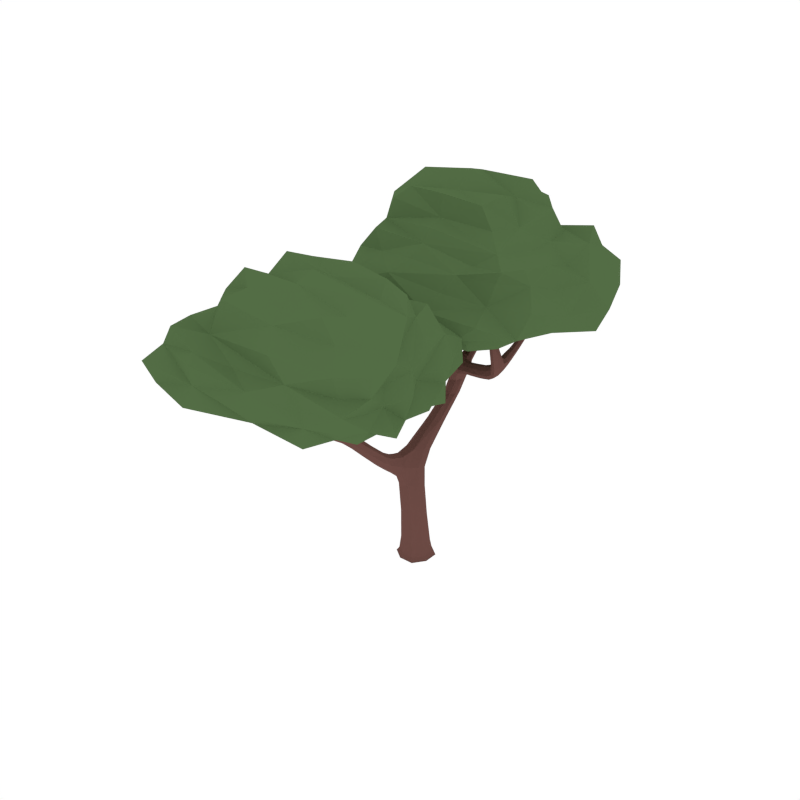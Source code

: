 # Source: CommonTree_1.blend  (saved by Blender 2.79.0; exported with 4.5.12 LTS)
import bpy
from mathutils import Matrix  # noqa: F401  (used for matrix-valued properties, if any)

bpy.ops.wm.read_factory_settings(use_empty=True)
scene = bpy.context.scene
scene.name = 'Scene'

# ---- collections
col_collection_1 = bpy.data.collections.new('Collection 1'); scene.collection.children.link(col_collection_1)

# ---- materials (node trees are filled in below, after node groups)
mat_wood = bpy.data.materials.new('Wood')
mat_wood.alpha_threshold = 0.0
mat_wood.diffuse_color = (0.1529, 0.07036, 0.05951, 1.0)
mat_wood.roughness = 0.5
mat_green = bpy.data.materials.new('Green')
mat_green.alpha_threshold = 0.0
mat_green.diffuse_color = (0.08744, 0.1523, 0.05986, 1.0)
mat_green.roughness = 0.5
mat_darkgreen = bpy.data.materials.new('DarkGreen')
mat_darkgreen.alpha_threshold = 0.0
mat_darkgreen.diffuse_color = (0.05316, 0.09084, 0.03697, 1.0)
mat_darkgreen.roughness = 0.5

# ---- material node trees

# ---- world
world_world = bpy.data.worlds.new('World'); scene.world = world_world
world_world.color = (1.0, 1.0, 1.0)
world_world.use_sun_shadow = False
world_world.sun_shadow_jitter_overblur = 0.0
world_world.cycles.sampling_method = 'NONE'
world_world.cycles.sample_map_resolution = 256

# ---- meshes
me_cube_049 = bpy.data.meshes.new('Cube.049')
me_cube_049.from_pydata([(0.02139, 0.04812, 0.2856), (-0.08131, -0.006189, 0.2881), (-0.0311, -0.111, 0.2938), (0.07159, -0.05671, 0.2913), (-0.002953, -0.008502, -0.03538), (-0.03505, 0.1488, 0.899), (0.09949, -0.04213, -0.01599), (-0.03658, -0.111, -0.01602), (-0.1054, 0.02512, -0.01584), (0.03066, 0.09394, -0.01581), (0.03646, 0.1116, -0.04246), (-0.1231, 0.03091, -0.04246), (-0.04237, -0.1286, -0.04246), (0.1171, -0.04792, -0.04246), (0.03474, 0.4095, 1.111), (0.002698, 0.2656, 0.8751), (0.02715, 0.192, 0.8902), (-0.0595, 0.2224, 0.8839), (0.007828, 0.802, 1.543), (-0.0651, 0.4485, 1.101), (-0.03123, 0.374, 1.099), (0.2692, 0.2675, 1.261), (-0.07792, 0.4605, 1.196), (-0.04267, 0.3574, 1.177), (-0.4068, 0.5353, 1.571), (-0.04204, 0.4068, 1.245), (-0.0281, 0.4574, 1.273), (-0.4957, 0.5625, 1.702), (-0.4228, 0.5218, 1.54), (-0.406, 0.5698, 1.562), (-0.4726, 0.6699, 2.078), (-0.5278, 0.5526, 1.684), (-0.5029, 0.5968, 1.681), (-0.535, 0.5868, 1.663), (-0.4679, 0.6727, 2.178), (-0.4981, 0.6667, 2.073), (-0.467, 0.6435, 2.087), (-0.4925, 0.6403, 2.082), (-0.422, 0.5563, 1.531), (-0.2026, 0.4996, 1.336), (-0.1964, 0.5152, 1.389), (-0.2077, 0.464, 1.349), (-0.2014, 0.4796, 1.403), (-0.5271, 0.5957, 1.857), (-0.4975, 0.6028, 1.872), (-0.5332, 0.6265, 1.839), (-0.5036, 0.6337, 1.854), (0.02929, 0.9512, 1.883), (0.06212, 0.7855, 1.546), (0.04143, 0.8076, 1.517), (0.0004664, 0.7021, 1.671), (0.04478, 0.9581, 1.91), (0.04402, 0.9344, 1.898), (0.05228, 0.9603, 1.872), (0.06702, 0.9435, 1.887), (0.003721, 0.648, 1.401), (0.01604, 0.677, 1.349), (0.03995, 0.6533, 1.376), (-0.02019, 0.6718, 1.374), (0.06911, 0.8693, 1.72), (0.05098, 0.8891, 1.697), (0.04014, 0.8623, 1.739), (0.022, 0.8821, 1.717), (-0.05454, 0.5334, 1.223), (0.03995, 0.4964, 1.228), (-0.000568, 0.5337, 1.199), (-0.01401, 0.4962, 1.252), (-0.2889, 0.03532, 1.553), (-0.1867, 0.1345, 1.398), (-0.241, 0.1713, 1.39), (-0.3516, -0.02618, 1.842), (-0.4028, -0.0445, 1.936), (-0.3943, -0.002775, 1.838), (-0.3822, -0.03312, 1.829), (-0.3637, 0.004165, 1.851), (-0.07216, 0.2669, 1.248), (-0.09392, 0.3094, 1.262), (-0.1182, 0.2693, 1.225), (-0.14, 0.3118, 1.239), (-0.209, 0.1549, 1.634), (-0.199, 0.1779, 1.402), (-0.3043, 0.04795, 1.664), (-0.3277, 0.005856, 1.665), (-0.3373, 0.03859, 1.663), (-0.1908, 0.2424, 1.792), (-0.2287, 0.1279, 1.386), (-0.2529, 0.04551, 1.553), (-0.2979, 0.07156, 1.547), (-0.08684, 0.3955, 1.197), (0.01143, 0.3476, 1.206), (-0.03273, 0.3857, 1.226), (-0.06976, -0.009508, 0.645), (0.0472, -0.05071, 0.6514), (0.01226, 0.04043, 0.631), (0.02341, -0.4864, 0.9296), (-0.01344, 0.4203, 1.276), (0.3815, 0.245, 1.369), (0.2879, 0.3476, 1.293), (0.2903, 0.3087, 1.247), (0.2668, 0.3064, 1.308), (0.4758, 0.07611, 1.744), (0.4279, 0.2443, 1.317), (0.4393, 0.4129, 1.412), (0.4001, 0.206, 1.325), (0.1046, 0.3775, 1.253), (0.1188, 0.3789, 1.199), (0.1232, 0.4208, 1.239), (0.1002, 0.3356, 1.213), (0.4592, 0.05539, 1.815), (0.4545, 0.1019, 1.762), (0.4559, 0.05665, 1.742), (0.4347, 0.08247, 1.759), (0.4149, 0.1661, 1.547), (0.4409, 0.1314, 1.519), (0.4413, 0.1942, 1.547), (0.4673, 0.1595, 1.518), (0.474, 0.4871, 1.527), (0.4074, 0.4213, 1.41), (0.4027, 0.3938, 1.444), (0.4346, 0.3854, 1.447), (0.4918, 0.5134, 1.631), (0.4702, 0.4612, 1.556), (0.4426, 0.4691, 1.554), (0.4464, 0.495, 1.526), (0.4324, 0.3036, 1.411), (0.3897, 0.3125, 1.405), (0.3942, 0.3435, 1.356), (0.4368, 0.3346, 1.362), (-0.2947, 0.01521, 1.667), (-0.2178, 0.1836, 1.613), (-0.2377, 0.1478, 1.652), (-0.2465, 0.1765, 1.632), (-0.1835, 0.2495, 1.929), (-0.1853, 0.2216, 1.801), (-0.2093, 0.2346, 1.802), (-0.2039, 0.2138, 1.812), (-0.2763, 0.1167, 1.566), (-0.2661, 0.08264, 1.598), (-0.2402, 0.1239, 1.539), (-0.2299, 0.08981, 1.571), (-0.02906, 0.6295, 1.828), (-0.008502, 0.6682, 1.645), (0.01287, 0.6801, 1.659), (-0.02091, 0.6902, 1.657), (-0.03387, 0.6378, 1.98), (-0.01122, 0.6417, 1.834), (-0.0375, 0.6498, 1.833), (-0.01965, 0.662, 1.839), (-0.004859, 0.7549, 1.599), (0.04019, 0.7415, 1.601), (0.01319, 0.7291, 1.575), (0.02214, 0.7674, 1.625), (-0.213, -0.5547, 1.471), (-0.1725, -0.9351, 1.225), (0.01746, -0.6832, 1.195), (0.03525, -0.7496, 1.157), (0.1345, -0.6003, 1.511), (0.008893, -0.7377, 1.228), (-0.02352, -0.7158, 1.255), (0.1586, -0.5884, 1.579), (0.1537, -0.5984, 1.491), (0.1225, -0.5776, 1.507), (0.1101, -0.5965, 1.736), (0.1845, -0.5809, 1.572), (0.1534, -0.561, 1.568), (0.1793, -0.5536, 1.561), (0.08832, -0.6229, 1.801), (0.1277, -0.5891, 1.738), (0.115, -0.6165, 1.74), (0.1326, -0.6091, 1.742), (0.1416, -0.5757, 1.487), (0.05916, -0.6402, 1.337), (0.04082, -0.6411, 1.38), (0.07276, -0.6629, 1.348), (0.05442, -0.6639, 1.391), (0.1749, -0.5802, 1.644), (0.1519, -0.5882, 1.65), (0.1697, -0.556, 1.635), (0.1468, -0.564, 1.641), (-0.3284, -0.5223, 1.715), (-0.2407, -0.5839, 1.461), (-0.2322, -0.5585, 1.446), (-0.1894, -0.6352, 1.555), (-0.3442, -0.5274, 1.731), (-0.3334, -0.5402, 1.721), (-0.3443, -0.5225, 1.703), (-0.3493, -0.5404, 1.709), (-0.1328, -0.6275, 1.357), (-0.1423, -0.6063, 1.318), (-0.1527, -0.6329, 1.331), (-0.1224, -0.601, 1.344), (-0.3001, -0.5612, 1.587), (-0.2931, -0.5391, 1.576), (-0.2824, -0.5589, 1.606), (-0.2754, -0.5368, 1.595), (-0.02614, -0.6535, 1.225), (-0.07068, -0.7073, 1.207), (-0.0538, -0.6679, 1.193), (-0.04302, -0.6929, 1.239), (0.2508, -0.937, 1.484), (0.1734, -0.8838, 1.357), (0.1942, -0.8414, 1.364), (0.272, -1.0, 1.694), (0.2973, -1.009, 1.769), (0.2903, -0.9702, 1.702), (0.2952, -0.9919, 1.691), (0.2671, -0.9783, 1.705), (0.07779, -0.8141, 1.225), (0.07279, -0.7834, 1.247), (0.1089, -0.7931, 1.213), (0.1039, -0.7625, 1.234), (0.1464, -0.9018, 1.533), (0.1643, -0.8535, 1.366), (0.2402, -0.9414, 1.566), (0.27, -0.96, 1.568), (0.2642, -0.9358, 1.57), (0.08092, -0.8781, 1.646), (0.2033, -0.8717, 1.354), (0.2249, -0.9427, 1.477), (0.2438, -0.9103, 1.484), (0.04635, -0.7188, 1.19), (0.003385, -0.7812, 1.175), (0.01449, -0.7504, 1.207), (-0.01911, -0.7438, 1.251), (-0.2369, -0.9892, 1.316), (-0.2053, -0.8918, 1.256), (-0.1987, -0.9136, 1.214), (-0.1792, -0.9133, 1.266), (-0.2399, -1.138, 1.587), (-0.2689, -1.002, 1.277), (-0.3235, -0.8947, 1.354), (-0.2389, -1.02, 1.282), (-0.08256, -0.8094, 1.219), (-0.09143, -0.8008, 1.165), (-0.1067, -0.7864, 1.206), (-0.06733, -0.8238, 1.178), (-0.2207, -1.148, 1.638), (-0.2327, -1.114, 1.6), (-0.221, -1.145, 1.584), (-0.2138, -1.121, 1.598), (-0.2311, -1.055, 1.445), (-0.2391, -1.086, 1.423), (-0.257, -1.044, 1.446), (-0.2651, -1.075, 1.424), (-0.3651, -0.8575, 1.441), (-0.3046, -0.8796, 1.352), (-0.2925, -0.8974, 1.376), (-0.3113, -0.9124, 1.378), (-0.3818, -0.8472, 1.517), (-0.3542, -0.8743, 1.461), (-0.3381, -0.8609, 1.459), (-0.349, -0.8441, 1.439), (-0.2869, -0.9658, 1.35), (-0.2611, -0.9472, 1.345), (-0.2745, -0.9267, 1.31), (-0.3003, -0.9453, 1.315), (0.246, -0.9657, 1.563), (0.1441, -0.8775, 1.522), (0.1641, -0.8994, 1.551), (0.1618, -0.8752, 1.54), (0.05485, -0.8977, 1.741), (0.08392, -0.8945, 1.65), (0.09376, -0.8783, 1.656), (0.09676, -0.8948, 1.661), (0.2113, -0.8922, 1.496), (0.2131, -0.9221, 1.514), (0.1901, -0.8957, 1.471), (0.192, -0.9256, 1.488), (-0.1663, -0.6956, 1.666), (-0.1678, -0.6493, 1.536), (-0.1872, -0.6513, 1.542), (-0.1699, -0.6332, 1.549), (-0.1875, -0.7129, 1.774), (-0.1826, -0.695, 1.667), (-0.1693, -0.6808, 1.672), (-0.1856, -0.6802, 1.674), (-0.1956, -0.5889, 1.509), (-0.2187, -0.6129, 1.501), (-0.1939, -0.6075, 1.487), (-0.2204, -0.5943, 1.523), (-0.03571, -0.6976, 1.102), (0.01735, -0.6797, 1.102), (-0.03472, -0.6519, 1.135), (0.01833, -0.634, 1.135), (-0.07709, -0.1408, 0.6983), (-0.0314, -0.1362, 0.7781), (-0.02855, -0.1819, 0.6221), (0.01714, -0.1773, 0.7019), (-0.0312, -0.5, 0.9102), (0.008722, -0.4549, 0.9729), (-0.04589, -0.4685, 0.9535), (0.0008752, 0.484, 1.114), (0.02191, -0.2897, 0.7662), (-0.02829, -0.2949, 0.7193), (-0.01231, -0.2569, 0.8198), (-0.06251, -0.2621, 0.7728), (0.02688, 0.0824, -0.03715), (0.0726, 0.009329, 0.2874), (0.01709, 0.03129, 0.5058), (-0.06347, 0.1111, -0.04246), (-0.09386, 0.02133, -0.03715), (-0.07437, -0.02005, 0.5124), (-0.1226, -0.06901, -0.04246), (-0.03279, -0.09941, -0.03715), (-0.03035, -0.1368, 0.514), (0.05756, -0.1281, -0.04246), (0.08795, -0.03833, -0.03715), (0.05954, -0.06512, 0.5182), (0.09908, 0.04314, -0.0159), (-0.04295, 0.04713, 0.2858), (-0.08144, -0.07213, 0.2912), (0.03236, -0.1101, 0.2944), (0.08452, -0.04315, 0.07761), (-0.03259, -0.103, 0.07819), (-0.09139, 0.01466, 0.07698), (0.02572, 0.07449, 0.0764), (-0.05456, 0.09352, -0.01578), (-0.105, -0.06009, -0.01594), (0.04868, -0.1106, -0.01605), (0.1167, 0.05201, -0.04246), (0.03474, 0.1064, -0.03934), (-0.1178, 0.02919, -0.03935), (-0.04065, -0.1234, -0.03939), (0.1119, -0.04619, -0.03939), (1.521e-05, 0.4218, 1.018), (-0.05749, 0.3835, 1.014), (-0.03225, 0.3166, 1.018), (0.02526, 0.3548, 1.022), (-0.06275, 0.1754, 0.8937), (0.02689, -0.1181, 0.6729), (0.03054, 0.2402, 0.8805), (-0.03852, 0.03775, 0.6332), (-0.01626, 0.4662, 1.252), (-0.1093, 0.4678, 1.246), (-0.03226, 0.4013, 1.227), (0.04267, 0.4026, 1.249), (0.06956, 0.4547, 1.226), (-0.04004, 0.485, 1.108), (0.04397, 0.3536, 1.202), (-0.06519, 0.4023, 1.097), (-0.1018, 0.4273, 1.277), (-0.0892, 0.4785, 1.309), (-0.08702, 0.4422, 1.329), (-0.02396, 0.4041, 1.261), (-0.01373, 0.4424, 1.283), (-0.5436, 0.6056, 1.73), (-0.537, 0.5722, 1.751), (-0.5118, 0.6144, 1.748), (-0.5052, 0.581, 1.769), (-0.5087, 0.5491, 1.699), (-0.1974, 0.5019, 1.41), (-0.5407, 0.5671, 1.669), (-0.1982, 0.5157, 1.359), (-0.483, 0.6773, 2.151), (-0.4788, 0.658, 2.156), (-0.4643, 0.6787, 2.152), (-0.4601, 0.6594, 2.157), (-0.4641, 0.6578, 2.084), (-0.5189, 0.6378, 1.843), (-0.5385, 0.6094, 1.844), (-0.4777, 0.6351, 2.087), (-0.4146, 0.5197, 1.558), (-0.4925, 0.582, 1.695), (-0.4269, 0.536, 1.527), (-0.5195, 0.6005, 1.667), (-0.4978, 0.5703, 1.607), (-0.4699, 0.5816, 1.627), (-0.4922, 0.5361, 1.625), (-0.4644, 0.5474, 1.645), (-0.4029, 0.5562, 1.573), (-0.4133, 0.5714, 1.545), (-0.2057, 0.4623, 1.379), (-0.2068, 0.4784, 1.329), (-0.3196, 0.5358, 1.439), (-0.3139, 0.5511, 1.484), (-0.3259, 0.5008, 1.443), (-0.3201, 0.5162, 1.487), (-0.4942, 0.6201, 1.867), (-0.4862, 0.6746, 2.073), (-0.5023, 0.653, 2.076), (-0.5098, 0.5915, 1.869), (-0.5087, 0.6196, 1.976), (-0.4818, 0.6248, 1.987), (-0.5145, 0.6476, 1.963), (-0.4875, 0.6528, 1.973), (0.03376, 0.4556, 1.115), (-0.06586, 0.5005, 1.209), (0.01076, 0.3733, 1.105), (-0.08636, 0.4224, 1.191), (-0.03403, 0.371, 1.149), (-0.07451, 0.4599, 1.158), (0.06334, 0.4022, 1.167), (0.00183, 0.5041, 1.171), (0.03208, 0.8077, 1.643), (0.06616, 0.8171, 1.605), (0.01369, 0.8326, 1.602), (0.04617, 0.8388, 1.578), (0.01823, 0.8108, 1.523), (-0.04673, 0.514, 1.243), (0.05218, 0.7681, 1.573), (0.03422, 0.5144, 1.209), (0.0426, 0.9454, 1.912), (0.05922, 0.9528, 1.905), (0.03203, 0.9579, 1.902), (0.04864, 0.9654, 1.895), (0.03654, 0.9601, 1.874), (0.0248, 0.8702, 1.733), (0.05818, 0.8612, 1.735), (0.06596, 0.954, 1.876), (-0.00916, 0.6808, 1.355), (0.002656, 0.7828, 1.571), (0.02671, 0.6452, 1.395), (0.06141, 0.7976, 1.525), (0.01623, 0.7239, 1.514), (0.03273, 0.7642, 1.459), (0.05429, 0.7419, 1.487), (-0.001493, 0.7588, 1.485), (0.03098, 0.8908, 1.701), (0.03147, 0.9403, 1.894), (0.05864, 0.9349, 1.896), (0.06826, 0.8807, 1.704), (0.06978, 0.9192, 1.832), (0.05372, 0.9368, 1.815), (0.04466, 0.9113, 1.847), (0.0286, 0.9288, 1.829), (-0.01619, 0.6581, 1.394), (0.03816, 0.6659, 1.356), (-0.03872, 0.5435, 1.203), (0.02207, 0.4877, 1.247), (-0.04047, 0.5827, 1.268), (0.03116, 0.5585, 1.27), (0.001546, 0.5866, 1.244), (-0.01086, 0.5545, 1.294), (-0.2802, 0.06343, 1.605), (-0.314, 0.05259, 1.594), (-0.3054, 0.01777, 1.601), (-0.2705, 0.02839, 1.599), (-0.2406, 0.06831, 1.555), (-0.2227, 0.1854, 1.397), (-0.3886, -0.02309, 1.922), (-0.4115, -0.02814, 1.91), (-0.4021, -0.0509, 1.901), (-0.3792, -0.04585, 1.913), (-0.3639, -0.03726, 1.833), (-0.2684, 0.03123, 1.555), (-0.3821, 0.00825, 1.846), (-0.3025, 0.05102, 1.55), (-0.1227, 0.3202, 1.253), (-0.2457, 0.1479, 1.385), (-0.2043, 0.1203, 1.391), (-0.07121, 0.2886, 1.261), (-0.1323, 0.2026, 1.3), (-0.148, 0.2487, 1.311), (-0.1779, 0.1993, 1.281), (-0.1936, 0.2455, 1.292), (-0.2856, 0.09433, 1.551), (-0.35, -0.009241, 1.849), (-0.1827, 0.1579, 1.403), (-0.396, -0.01965, 1.83), (-0.3337, 0.0302, 1.754), (-0.3539, -0.008438, 1.742), (-0.365, 0.0225, 1.746), (-0.3226, -0.0007374, 1.75), (-0.2913, 0.03405, 1.666), (-0.3409, 0.02002, 1.663), (-0.3086, 0.002219, 1.667), (-0.3231, 0.05132, 1.663), (-0.267, 0.06864, 1.492), (-0.2291, 0.0773, 1.496), (-0.2774, 0.1072, 1.49), (-0.2341, 0.1264, 1.493), (-0.1403, 0.2922, 1.226), (-0.09008, 0.2565, 1.233), (-0.09837, 0.3639, 1.213), (-0.06735, 0.326, 1.197), (-0.05082, 0.3563, 1.239), (-0.01981, 0.3184, 1.222), (-0.07836, 0.3803, 1.179), (-0.004506, 0.3416, 1.186), (-0.07075, 0.3988, 1.216), (0.002807, 0.3655, 1.223), (-0.08233, -0.0771, 0.6666), (0.002089, 0.1514, 0.8983), (0.05126, 0.00784, 0.6374), (-0.03458, 0.2618, 0.8756), (-0.06547, 0.05984, 0.748), (0.03595, 0.02287, 0.7542), (0.007315, 0.1078, 0.7309), (-0.03599, -0.03397, 0.7996), (0.3441, 0.2698, 1.34), (0.364, 0.325, 1.326), (0.3524, 0.233, 1.291), (0.376, 0.2731, 1.278), (0.2786, 0.2707, 1.242), (0.1, 0.3549, 1.237), (0.275, 0.329, 1.312), (0.1279, 0.4198, 1.215), (0.3986, 0.2158, 1.427), (0.4343, 0.2556, 1.437), (0.4252, 0.1756, 1.391), (0.4553, 0.2103, 1.388), (0.385, 0.222, 1.35), (0.3847, 0.2751, 1.386), (0.4337, 0.2923, 1.338), (0.4174, 0.2092, 1.308), (0.1061, 0.3376, 1.196), (0.2644, 0.2843, 1.288), (0.1128, 0.4005, 1.256), (0.2961, 0.3461, 1.267), (0.1776, 0.3454, 1.277), (0.1961, 0.3456, 1.22), (0.1972, 0.3875, 1.262), (0.1765, 0.3036, 1.235), (0.4427, 0.06393, 1.804), (0.4575, 0.07816, 1.806), (0.4588, 0.04458, 1.792), (0.4737, 0.0588, 1.795), (0.4711, 0.09755, 1.754), (0.4595, 0.1318, 1.51), (0.4383, 0.09497, 1.764), (0.4224, 0.1467, 1.535), (0.4621, 0.1889, 1.534), (0.4702, 0.05625, 1.738), (0.4204, 0.1839, 1.553), (0.4413, 0.06837, 1.751), (0.4278, 0.1151, 1.676), (0.4501, 0.08709, 1.654), (0.4493, 0.1371, 1.676), (0.4716, 0.1091, 1.655), (0.4202, 0.459, 1.452), (0.4443, 0.4245, 1.483), (0.4161, 0.4327, 1.482), (0.4484, 0.4508, 1.453), (0.4213, 0.4261, 1.399), (0.4494, 0.3151, 1.392), (0.4003, 0.4075, 1.43), (0.4142, 0.3848, 1.451), (0.4743, 0.5172, 1.597), (0.4925, 0.4919, 1.62), (0.4714, 0.4977, 1.619), (0.4954, 0.5113, 1.598), (0.4584, 0.4997, 1.517), (0.4818, 0.47, 1.544), (0.4526, 0.4608, 1.56), (0.4404, 0.4819, 1.542), (0.4124, 0.3487, 1.343), (0.4482, 0.3949, 1.433), (0.3854, 0.3284, 1.382), (0.4058, 0.3021, 1.417), (0.4332, 0.3447, 1.428), (0.396, 0.3533, 1.425), (0.4011, 0.3826, 1.383), (0.4383, 0.3739, 1.387), (-0.2197, 0.1864, 1.71), (-0.1976, 0.1937, 1.696), (-0.2261, 0.2099, 1.696), (-0.204, 0.2172, 1.682), (-0.2058, 0.1704, 1.619), (-0.2458, 0.07833, 1.592), (-0.2348, 0.1878, 1.617), (-0.2798, 0.09726, 1.589), (-0.1915, 0.2337, 1.903), (-0.1786, 0.2398, 1.896), (-0.1954, 0.2486, 1.898), (-0.1825, 0.2547, 1.891), (-0.2018, 0.2442, 1.795), (-0.183, 0.2334, 1.794), (-0.1936, 0.213, 1.809), (-0.2109, 0.2218, 1.81), (-0.2256, 0.108, 1.548), (-0.2216, 0.1448, 1.648), (-0.2612, 0.1294, 1.545), (-0.2488, 0.1598, 1.647), (-0.265, 0.1427, 1.594), (-0.2544, 0.1095, 1.621), (-0.2304, 0.1497, 1.57), (-0.2198, 0.1165, 1.597), (-0.009952, 0.676, 1.725), (-0.0002938, 0.6552, 1.717), (-0.02874, 0.6639, 1.716), (-0.01908, 0.6432, 1.707), (-0.01304, 0.7016, 1.667), (0.03786, 0.7576, 1.619), (0.005572, 0.6685, 1.649), (-0.002634, 0.7389, 1.581), (-0.02788, 0.652, 1.946), (-0.02178, 0.6368, 1.944), (-0.0412, 0.6428, 1.943), (-0.0351, 0.6277, 1.94), (-0.01771, 0.6305, 1.83), (-0.03806, 0.6367, 1.829), (-0.0113, 0.655, 1.838), (-0.03036, 0.6608, 1.837), (0.004178, 0.7676, 1.618), (0.01173, 0.6941, 1.668), (0.03125, 0.7288, 1.582), (-0.02033, 0.6763, 1.648), (-0.01321, 0.7226, 1.628), (0.02685, 0.7107, 1.63), (0.002359, 0.6987, 1.611), (0.01127, 0.7345, 1.647), (-0.03027, -0.7108, 1.236), (0.0273, -0.6771, 1.244), (0.008489, -0.7412, 1.209), (-0.04455, -0.7699, 1.219), (-0.07518, -0.7431, 1.198), (-0.02395, -0.7872, 1.169), (0.0325, -0.7101, 1.268), (0.0004105, -0.6878, 1.296), (0.008853, -0.7142, 1.311), (-0.00394, -0.7478, 1.239), (-0.02838, -0.7313, 1.259), (0.176, -0.5492, 1.598), (0.1814, -0.5757, 1.609), (0.1507, -0.5573, 1.605), (0.1561, -0.5838, 1.616), (0.172, -0.5919, 1.578), (0.04285, -0.6524, 1.396), (0.1893, -0.5649, 1.565), (0.04677, -0.6353, 1.356), (0.1008, -0.6079, 1.786), (0.1045, -0.6222, 1.788), (0.08863, -0.6135, 1.783), (0.0924, -0.6278, 1.785), (0.1085, -0.608, 1.738), (0.1563, -0.5544, 1.636), (0.1786, -0.5657, 1.639), (0.1248, -0.6182, 1.742), (0.1468, -0.6055, 1.502), (0.1504, -0.5762, 1.575), (0.1527, -0.5861, 1.484), (0.1642, -0.5509, 1.562), (0.1708, -0.5641, 1.524), (0.1467, -0.5696, 1.533), (0.1775, -0.5903, 1.533), (0.1534, -0.5959, 1.543), (0.124, -0.5889, 1.513), (0.1287, -0.5714, 1.497), (0.06717, -0.6694, 1.372), (0.07037, -0.6509, 1.332), (0.1012, -0.5979, 1.432), (0.08555, -0.5973, 1.464), (0.1173, -0.6183, 1.434), (0.1016, -0.6176, 1.466), (0.1442, -0.5777, 1.646), (0.1174, -0.5882, 1.736), (0.1349, -0.5968, 1.74), (0.1641, -0.5907, 1.649), (0.1602, -0.5921, 1.686), (0.1402, -0.5997, 1.688), (0.1553, -0.5705, 1.68), (0.1353, -0.578, 1.682), (-0.004827, -0.6673, 1.21), (0.03607, -0.7005, 1.187), (0.02266, -0.7241, 1.136), (0.01826, -0.6662, 1.166), (-0.05146, -0.7487, 1.141), (-0.042, -0.6741, 1.169), (-0.2439, -0.5752, 1.536), (-0.2631, -0.5749, 1.504), (-0.2361, -0.547, 1.513), (-0.2551, -0.5502, 1.49), (-0.2198, -0.5496, 1.455), (-0.02803, -0.67, 1.239), (-0.232, -0.5959, 1.481), (-0.06953, -0.6916, 1.192), (-0.3385, -0.535, 1.732), (-0.3504, -0.5348, 1.724), (-0.3352, -0.522, 1.728), (-0.3472, -0.5217, 1.72), (-0.3349, -0.5177, 1.708), (-0.2749, -0.5478, 1.605), (-0.2925, -0.5651, 1.599), (-0.3511, -0.5318, 1.703), (-0.1293, -0.5964, 1.327), (-0.2066, -0.5694, 1.49), (-0.1448, -0.6362, 1.348), (-0.2419, -0.5729, 1.447), (-0.1851, -0.6021, 1.442), (-0.202, -0.5739, 1.402), (-0.2112, -0.5995, 1.417), (-0.1828, -0.5696, 1.427), (-0.282, -0.5319, 1.583), (-0.3272, -0.5315, 1.721), (-0.3423, -0.5445, 1.717), (-0.3015, -0.5513, 1.577), (-0.3345, -0.548, 1.669), (-0.3286, -0.5287, 1.661), (-0.3182, -0.5468, 1.684), (-0.3123, -0.5275, 1.676), (-0.1231, -0.6135, 1.357), (-0.153, -0.6216, 1.318), (-0.03538, -0.6504, 1.205), (-0.0607, -0.7095, 1.226), (-0.06061, -0.6339, 1.262), (-0.09568, -0.6726, 1.247), (-0.08296, -0.6422, 1.234), (-0.07333, -0.6643, 1.275), (0.2279, -0.9305, 1.52), (0.2542, -0.9241, 1.519), (0.2608, -0.9499, 1.519), (0.2357, -0.9548, 1.512), (0.2086, -0.933, 1.478), (0.1768, -0.84, 1.368), (0.2825, -0.9982, 1.758), (0.3001, -0.9917, 1.754), (0.304, -1.008, 1.744), (0.2864, -1.014, 1.748), (0.2848, -1.001, 1.69), (0.2395, -0.9467, 1.481), (0.2774, -0.9688, 1.706), (0.2538, -0.9221, 1.486), (0.08778, -0.7657, 1.245), (0.2065, -0.8533, 1.358), (0.1904, -0.8855, 1.353), (0.06683, -0.8036, 1.239), (0.1292, -0.8433, 1.276), (0.1202, -0.8114, 1.293), (0.1612, -0.8265, 1.268), (0.1522, -0.7946, 1.284), (0.2274, -0.9007, 1.486), (0.2637, -0.9911, 1.7), (0.1616, -0.8716, 1.362), (0.2986, -0.979, 1.695), (0.2524, -0.9567, 1.633), (0.2807, -0.9724, 1.626), (0.2757, -0.9497, 1.633), (0.2574, -0.9794, 1.626), (0.2371, -0.9548, 1.563), (0.2732, -0.9464, 1.57), (0.2594, -0.969, 1.565), (0.2508, -0.9327, 1.569), (0.2336, -0.9135, 1.437), (0.2065, -0.9217, 1.434), (0.2261, -0.8856, 1.441), (0.192, -0.8887, 1.436), (0.1135, -0.7721, 1.221), (0.09528, -0.8116, 1.213), (0.0638, -0.7391, 1.205), (0.06177, -0.7684, 1.179), (0.03367, -0.7648, 1.221), (0.03164, -0.7941, 1.194), (0.04818, -0.7257, 1.17), (0.01712, -0.7737, 1.158), (0.03379, -0.7275, 1.206), (0.0003898, -0.7731, 1.196), (-0.2198, -0.9611, 1.294), (-0.2495, -0.9298, 1.285), (-0.216, -0.9859, 1.254), (-0.2438, -0.9658, 1.246), (-0.1812, -0.9334, 1.208), (-0.07189, -0.819, 1.202), (-0.1912, -0.9007, 1.27), (-0.108, -0.7845, 1.184), (-0.2381, -1.015, 1.358), (-0.2734, -0.999, 1.367), (-0.2452, -1.049, 1.33), (-0.2755, -1.034, 1.33), (-0.233, -1.005, 1.302), (-0.2473, -0.9704, 1.33), (-0.2864, -0.9722, 1.296), (-0.2518, -1.022, 1.269), (-0.0726, -0.8193, 1.16), (-0.1721, -0.926, 1.249), (-0.09544, -0.7976, 1.222), (-0.2113, -0.8938, 1.234), (-0.1289, -0.8585, 1.239), (-0.1443, -0.8554, 1.186), (-0.1538, -0.8363, 1.228), (-0.1193, -0.8776, 1.198), (-0.2125, -1.137, 1.63), (-0.2265, -1.132, 1.632), (-0.2179, -1.155, 1.621), (-0.232, -1.149, 1.623), (-0.2427, -1.122, 1.595), (-0.2519, -1.091, 1.417), (-0.2197, -1.114, 1.601), (-0.2308, -1.07, 1.435), (-0.2697, -1.054, 1.436), (-0.2305, -1.149, 1.582), (-0.2398, -1.045, 1.449), (-0.2143, -1.133, 1.591), (-0.2211, -1.096, 1.537), (-0.2285, -1.121, 1.521), (-0.242, -1.088, 1.539), (-0.2493, -1.112, 1.523), (-0.323, -0.859, 1.384), (-0.3282, -0.8898, 1.406), (-0.3118, -0.876, 1.405), (-0.3395, -0.8728, 1.385), (-0.3156, -0.8803, 1.345), (-0.3022, -0.9627, 1.336), (-0.2953, -0.8872, 1.366), (-0.2974, -0.9069, 1.381), (-0.3722, -0.8388, 1.492), (-0.3763, -0.8616, 1.509), (-0.3639, -0.8514, 1.508), (-0.3845, -0.849, 1.494), (-0.3587, -0.8443, 1.433), (-0.3648, -0.8716, 1.453), (-0.3422, -0.8695, 1.463), (-0.3407, -0.8514, 1.451), (-0.2886, -0.9284, 1.301), (-0.3236, -0.9097, 1.368), (-0.2635, -0.9348, 1.329), (-0.2685, -0.9591, 1.353), (-0.299, -0.9388, 1.364), (-0.2767, -0.9221, 1.361), (-0.2898, -0.9032, 1.331), (-0.3121, -0.9199, 1.334), (0.1307, -0.8905, 1.591), (0.1163, -0.8912, 1.577), (0.128, -0.8713, 1.584), (0.1136, -0.8721, 1.57), (0.1408, -0.8908, 1.523), (0.203, -0.9307, 1.505), (0.1524, -0.8697, 1.529), (0.2174, -0.9068, 1.511), (0.06916, -0.9009, 1.723), (0.05988, -0.9004, 1.716), (0.06682, -0.8894, 1.721), (0.05754, -0.8889, 1.714), (0.08664, -0.8737, 1.65), (0.07916, -0.8867, 1.645), (0.09114, -0.8983, 1.656), (0.09842, -0.887, 1.661), (0.1857, -0.9121, 1.473), (0.1558, -0.9061, 1.545), (0.2003, -0.886, 1.479), (0.1673, -0.8872, 1.55), (0.1909, -0.8841, 1.515), (0.1928, -0.9128, 1.53), (0.1703, -0.8877, 1.492), (0.1722, -0.9164, 1.507), (-0.1809, -0.6567, 1.593), (-0.1781, -0.6717, 1.584), (-0.1636, -0.6564, 1.589), (-0.1607, -0.6714, 1.58), (-0.1804, -0.6304, 1.555), (-0.2257, -0.6049, 1.515), (-0.1771, -0.6545, 1.536), (-0.1885, -0.5968, 1.495), (-0.1918, -0.7007, 1.75), (-0.1896, -0.7119, 1.746), (-0.1797, -0.7014, 1.75), (-0.1775, -0.7126, 1.745), (-0.1739, -0.6991, 1.665), (-0.1635, -0.6882, 1.669), (-0.1881, -0.6873, 1.671), (-0.1784, -0.677, 1.675), (-0.2085, -0.5869, 1.521), (-0.193, -0.6436, 1.55), (-0.2059, -0.6149, 1.489), (-0.1638, -0.6406, 1.541), (-0.1826, -0.6109, 1.529), (-0.2031, -0.6323, 1.521), (-0.181, -0.6284, 1.512), (-0.2047, -0.6148, 1.538), (0.01802, -0.6044, 1.039), (0.01578, -0.5693, 1.078), (-0.03276, -0.6229, 1.031), (-0.03501, -0.5878, 1.07), (-0.008944, -0.7001, 1.093), (-0.04896, -0.6791, 1.118), (0.03062, -0.6523, 1.118), (-0.00747, -0.6316, 1.143), (0.0269, -0.3675, 0.8229), (-0.03004, -0.3752, 0.7896), (-0.001191, -0.3357, 0.8702), (-0.063, -0.1285, 0.7576), (-0.06078, -0.2795, 0.7347), (0.0009159, -0.1553, 0.7596), (0.001815, -0.5013, 0.9086), (0.008203, -0.3008, 0.729), (0.02768, -0.467, 0.9567), (-0.02022, -0.4541, 0.9734), (-0.05424, -0.4874, 0.9276), (-0.05814, -0.3434, 0.8369), (-0.04313, -0.2515, 0.8093), (-0.06763, -0.1622, 0.6399), (0.01451, -0.2717, 0.8051), (0.009809, -0.1902, 0.6433), (0.0161, -0.233, 0.7343), (-0.02733, -0.2376, 0.6724), (-0.02295, -0.1973, 0.7972), (-0.06637, -0.202, 0.7353), (0.08616, 0.03657, -0.03852), (0.062, -0.003933, 0.5098), (-0.04803, 0.08061, -0.03852), (-0.04007, 0.02957, 0.5066), (0.04212, -0.09761, -0.03852), (0.02616, -0.1359, 0.5505), (-0.09206, -0.05357, -0.03852), (-0.08046, -0.09889, 0.544), (0.08448, 0.03067, 0.07676), (-0.04762, 0.07394, 0.07649), (-0.09118, -0.05906, 0.07763), (0.04058, -0.1025, 0.0783), (-0.06083, 0.1059, -0.03933), (-0.1174, -0.06637, -0.03937), (0.05492, -0.1229, -0.0394), (0.1115, 0.04938, -0.03936), (0.0264, 0.3981, 1.021), (-0.03443, 0.4191, 1.015), (-0.05986, 0.3407, 1.015), (0.003436, 0.3187, 1.021), (0.04223, 0.4361, 1.249), (-0.07793, 0.4849, 1.252), (-0.09229, 0.4313, 1.229), (0.02698, 0.3813, 1.227), (-0.09355, 0.4252, 1.307), (-0.08473, 0.4645, 1.333), (-0.5282, 0.6184, 1.734), (-0.5494, 0.5866, 1.736), (-0.5183, 0.5683, 1.765), (-0.5018, 0.5998, 1.763), (-0.4773, 0.6792, 2.13), (-0.4887, 0.6637, 2.133), (-0.471, 0.6504, 2.139), (-0.4607, 0.6664, 2.136), (-0.4759, 0.5332, 1.64), (-0.4613, 0.5673, 1.641), (-0.503, 0.5503, 1.61), (-0.4841, 0.5845, 1.613), (-0.3155, 0.538, 1.496), (-0.3152, 0.5516, 1.461), (-0.3246, 0.4992, 1.466), (-0.3241, 0.515, 1.429), (-0.4786, 0.6403, 1.982), (-0.5016, 0.657, 1.965), (-0.5191, 0.6325, 1.966), (-0.4931, 0.615, 1.985), (0.06146, 0.4655, 1.188), (-0.0509, 0.5116, 1.174), (0.0317, 0.3557, 1.167), (-0.07999, 0.4055, 1.155), (0.05311, 0.7981, 1.621), (0.01229, 0.8101, 1.619), (0.06549, 0.8291, 1.586), (0.02373, 0.8415, 1.584), (0.054, 0.9441, 1.906), (0.03403, 0.9479, 1.905), (0.05902, 0.9586, 1.893), (0.03806, 0.9627, 1.891), (0.009064, 0.7675, 1.464), (-0.0005495, 0.7484, 1.523), (0.04208, 0.7357, 1.525), (0.05322, 0.7539, 1.467), (0.03643, 0.9374, 1.818), (0.03106, 0.9179, 1.842), (0.06052, 0.911, 1.844), (0.06875, 0.9298, 1.82), (-0.03511, 0.567, 1.287), (0.02792, 0.573, 1.251), (-0.02793, 0.5922, 1.249), (0.0165, 0.55, 1.288), (-0.2602, 0.05237, 1.593), (-0.2965, 0.07236, 1.589), (-0.3186, 0.03267, 1.598), (-0.2856, 0.01423, 1.601), (-0.3726, -0.02736, 1.901), (-0.3964, -0.01431, 1.899), (-0.4065, -0.03493, 1.885), (-0.3827, -0.04803, 1.887), (-0.1745, 0.2584, 1.304), (-0.1974, 0.2219, 1.282), (-0.1509, 0.1892, 1.288), (-0.129, 0.2267, 1.31), (-0.3354, -0.01241, 1.745), (-0.3204, 0.01675, 1.754), (-0.3521, 0.03399, 1.751), (-0.3674, 0.005197, 1.742), (-0.2452, 0.06325, 1.495), (-0.2819, 0.08584, 1.49), (-0.2634, 0.1228, 1.503), (-0.2238, 0.09836, 1.508), (-0.09411, 0.3485, 1.199), (-0.03647, 0.311, 1.205), (-0.083, 0.3679, 1.229), (-0.02278, 0.3371, 1.237), (-0.07341, -0.02539, 0.7655), (0.007568, -0.05845, 0.77), (0.04067, 0.07808, 0.7383), (-0.03708, 0.1043, 0.7336), (0.3436, 0.2479, 1.32), (0.3598, 0.2978, 1.354), (0.3892, 0.3183, 1.304), (0.3649, 0.2374, 1.272), (0.4056, 0.1929, 1.411), (0.4035, 0.2498, 1.428), (0.4559, 0.2608, 1.4), (0.4457, 0.1771, 1.378), (0.1839, 0.3053, 1.217), (0.1743, 0.3228, 1.26), (0.1856, 0.3681, 1.28), (0.2037, 0.3859, 1.238), (0.4468, 0.057, 1.786), (0.4451, 0.07872, 1.796), (0.4689, 0.07829, 1.789), (0.4689, 0.05004, 1.777), (0.4669, 0.1327, 1.667), (0.4654, 0.087, 1.648), (0.432, 0.1291, 1.68), (0.4346, 0.09969, 1.666), (0.4324, 0.4637, 1.443), (0.4139, 0.4457, 1.469), (0.4562, 0.4334, 1.471), (0.4264, 0.4243, 1.487), (0.4778, 0.513, 1.574), (0.4626, 0.5011, 1.591), (0.4936, 0.4924, 1.593), (0.4735, 0.4842, 1.606), (0.4172, 0.3875, 1.371), (0.4488, 0.3552, 1.412), (0.393, 0.3681, 1.406), (0.4096, 0.3437, 1.434), (-0.2075, 0.1847, 1.707), (-0.2279, 0.1957, 1.707), (-0.1948, 0.2067, 1.686), (-0.2171, 0.22, 1.686), (-0.1869, 0.229, 1.877), (-0.1994, 0.2353, 1.878), (-0.1796, 0.2442, 1.867), (-0.1928, 0.2515, 1.868), (-0.2161, 0.1343, 1.578), (-0.2348, 0.1053, 1.616), (-0.2508, 0.1551, 1.575), (-0.268, 0.1238, 1.613), (-0.0008503, 0.6687, 1.723), (-0.02134, 0.675, 1.723), (-0.006848, 0.6439, 1.71), (-0.02903, 0.6506, 1.709), (-0.0199, 0.6482, 1.918), (-0.03409, 0.6526, 1.917), (-0.02491, 0.6301, 1.913), (-0.03967, 0.6346, 1.912), (-0.004766, 0.7345, 1.642), (0.02508, 0.7256, 1.643), (0.01859, 0.6987, 1.616), (-0.01165, 0.7077, 1.614), (-0.05502, -0.7486, 1.22), (0.0007465, -0.6787, 1.248), (0.03319, -0.7027, 1.224), (-0.02193, -0.7728, 1.197), (0.02286, -0.719, 1.292), (-0.001356, -0.7018, 1.315), (0.1612, -0.5471, 1.599), (0.1858, -0.56, 1.602), (0.1693, -0.5868, 1.615), (0.1479, -0.5722, 1.612), (0.1001, -0.6033, 1.772), (0.1125, -0.6096, 1.775), (0.1056, -0.625, 1.775), (0.09385, -0.6179, 1.772), (0.1664, -0.6001, 1.54), (0.1447, -0.5837, 1.54), (0.1809, -0.5754, 1.526), (0.1563, -0.5607, 1.527), (0.08953, -0.6068, 1.473), (0.08951, -0.5929, 1.448), (0.1136, -0.6235, 1.451), (0.113, -0.6078, 1.424), (0.1332, -0.5904, 1.686), (0.1437, -0.5693, 1.679), (0.1632, -0.579, 1.682), (0.151, -0.6018, 1.689), (-0.06724, -0.7231, 1.165), (-0.01266, -0.6552, 1.181), (-0.01427, -0.7654, 1.137), (0.03884, -0.695, 1.154), (-0.2502, -0.5848, 1.516), (-0.2292, -0.5631, 1.523), (-0.2644, -0.5641, 1.491), (-0.243, -0.5417, 1.499), (-0.3442, -0.5388, 1.726), (-0.3331, -0.5293, 1.729), (-0.3508, -0.5292, 1.716), (-0.3391, -0.5192, 1.719), (-0.1895, -0.5647, 1.412), (-0.1851, -0.5824, 1.454), (-0.2069, -0.6051, 1.446), (-0.212, -0.5884, 1.403), (-0.3186, -0.5229, 1.667), (-0.3115, -0.5372, 1.683), (-0.3274, -0.5519, 1.679), (-0.336, -0.539, 1.661), (-0.06183, -0.6476, 1.275), (-0.09535, -0.66, 1.233), (-0.06816, -0.63, 1.245), (-0.08724, -0.6756, 1.265), (0.2213, -0.9423, 1.507), (0.2368, -0.9169, 1.513), (0.2639, -0.9357, 1.521), (0.2499, -0.959, 1.516), (0.2771, -1.003, 1.74), (0.2873, -0.9864, 1.744), (0.3031, -0.9937, 1.735), (0.2929, -1.01, 1.731), (0.1339, -0.7953, 1.293), (0.1647, -0.8062, 1.274), (0.1474, -0.8431, 1.268), (0.1168, -0.8313, 1.287), (0.2703, -0.9816, 1.625), (0.2491, -0.9698, 1.63), (0.2628, -0.9476, 1.635), (0.284, -0.9592, 1.63), (0.2218, -0.9248, 1.435), (0.2368, -0.8974, 1.44), (0.2099, -0.8827, 1.449), (0.1938, -0.9122, 1.443), (0.06912, -0.7468, 1.189), (0.04738, -0.7891, 1.18), (0.05043, -0.7451, 1.219), (0.02394, -0.7853, 1.212), (-0.2136, -0.9749, 1.277), (-0.2381, -0.9472, 1.306), (-0.265, -0.9409, 1.269), (-0.2263, -0.9857, 1.239), (-0.2366, -1.032, 1.346), (-0.2514, -0.9936, 1.36), (-0.2904, -1.001, 1.34), (-0.2596, -1.054, 1.322), (-0.1266, -0.8748, 1.181), (-0.1207, -0.8701, 1.222), (-0.1409, -0.8461, 1.243), (-0.1581, -0.8368, 1.205), (-0.2137, -1.143, 1.616), (-0.2186, -1.128, 1.624), (-0.2346, -1.135, 1.62), (-0.2267, -1.154, 1.61), (-0.2527, -1.095, 1.532), (-0.2389, -1.125, 1.517), (-0.2279, -1.088, 1.541), (-0.2215, -1.108, 1.53), (-0.3329, -0.8593, 1.378), (-0.3145, -0.8664, 1.396), (-0.3391, -0.8871, 1.398), (-0.316, -0.8848, 1.409), (-0.3739, -0.8422, 1.476), (-0.3598, -0.8461, 1.487), (-0.378, -0.8611, 1.489), (-0.3617, -0.8608, 1.498), (-0.3024, -0.9043, 1.323), (-0.313, -0.9361, 1.352), (-0.2795, -0.9109, 1.347), (-0.2827, -0.9327, 1.367), (0.1243, -0.8951, 1.586), (0.1329, -0.8813, 1.59), (0.1113, -0.8824, 1.57), (0.1202, -0.8664, 1.575), (0.07169, -0.9013, 1.704), (0.07691, -0.8932, 1.707), (0.06296, -0.8926, 1.696), (0.06827, -0.8837, 1.7), (0.1661, -0.9034, 1.493), (0.183, -0.9213, 1.522), (0.1802, -0.8782, 1.5), (0.197, -0.8981, 1.528), (-0.1836, -0.664, 1.59), (-0.1732, -0.653, 1.593), (-0.1689, -0.6755, 1.58), (-0.1576, -0.6636, 1.584), (-0.1913, -0.7013, 1.728), (-0.1841, -0.6936, 1.731), (-0.1808, -0.7101, 1.724), (-0.1733, -0.7022, 1.727), (-0.1941, -0.6085, 1.538), (-0.2094, -0.6244, 1.532), (-0.1917, -0.6348, 1.512), (-0.1762, -0.6186, 1.518), (-0.04775, -0.6098, 1.049), (-0.009008, -0.57, 1.083), (-0.005638, -0.6226, 1.025), (0.02843, -0.582, 1.06), (-0.06105, -0.361, 0.8056), (0.008175, -0.3796, 0.7938), (-0.03397, -0.332, 0.8647), (0.02437, -0.3494, 0.8555), (-0.05154, -0.191, 0.782), (-0.06059, -0.2207, 0.6884), (0.004544, -0.2137, 0.7812), (0.007035, -0.2445, 0.6877), (-0.5984, -1.256, 1.927), (-0.2703, -1.527, 1.892), (0.4416, -1.455, 1.662), (0.6573, -1.192, 1.794), (0.265, -0.8697, 1.378), (0.07104, -0.6434, 2.106), (0.2279, -0.3797, 1.393), (0.1305, -0.2277, 1.864), (0.545, -0.4491, 1.569), (0.06671, -0.4694, 1.99), (0.1525, -1.171, 2.271), (-0.362, -1.192, 2.122), (0.1363, -1.334, 2.091), (0.6156, -0.8617, 2.113), (0.5552, -0.4661, 1.872), (0.2025, -0.1302, 1.605), (0.6502, -1.208, 1.61), (0.2867, -1.421, 1.843), (-0.4146, -1.339, 1.505), (-0.772, -0.7839, 1.65), (-0.2402, -1.573, 1.728), (-0.8143, -1.29, 1.705), (-0.4915, -0.7733, 1.46), (0.631, -0.8949, 1.545), (0.5921, -1.164, 2.049), (-0.3816, -0.8114, 2.09), (0.119, -0.8737, 2.214), (0.3748, -1.273, 1.552), (0.6568, -0.8658, 1.827), (-0.6065, -0.8017, 1.917), (-0.4691, -0.5156, 1.923), (-0.4199, -0.4512, 1.715), (-0.3829, -0.1915, 1.582), (-0.35, -0.3805, 1.443), (-0.1115, -0.831, 1.442), (-0.437, -1.223, 1.973), (-0.7441, -1.301, 1.607), (-0.6529, -1.571, 1.748), (0.1846, -1.589, 1.69), (0.6335, -0.6964, 1.522), (0.5633, -0.8846, 1.407), (0.6696, -1.195, 1.913), (0.6037, -1.353, 1.638), (0.4483, -1.472, 1.556), (0.17, -1.412, 1.965), (0.2376, -0.653, 1.431), (0.06085, -0.5388, 2.068), (-0.1193, -0.185, 1.602), (0.4901, -0.2076, 1.588), (0.2155, -0.2052, 1.532), (0.09153, -0.3708, 1.923), (-0.1032, -0.3675, 1.44), (0.5227, -0.4079, 1.417), (0.4289, -0.4633, 2.013), (-0.2745, -0.5064, 1.913), (-0.2176, -1.178, 2.273), (0.4869, -1.169, 2.18), (0.1477, -1.237, 2.19), (0.09521, -0.6863, 2.239), (-0.2807, -0.6785, 2.083), (0.4668, -0.6843, 2.142), (-0.2373, -1.34, 2.14), (0.4894, -1.259, 2.057), (-0.6411, -0.5886, 1.69), (-0.03619, -1.465, 1.851), (0.614, -0.6738, 1.858), (0.5441, -1.305, 1.798), (-0.1956, -0.3068, 1.792), (0.4074, -0.3285, 1.846), (0.5985, -0.4429, 1.713), (0.1759, -0.1563, 1.731), (0.6185, -1.192, 1.692), (0.3989, -1.425, 1.733), (-0.6739, -0.8323, 1.775), (-0.4348, -0.5598, 1.42), (-0.5474, -0.6345, 1.924), (-0.4941, -1.478, 1.965), (-0.3046, -1.599, 1.588), (-0.2308, -1.596, 1.85), (0.03174, -1.318, 1.549), (-0.4748, -0.7896, 1.977), (-0.7254, -0.7523, 1.55), (0.5997, -1.236, 1.535), (0.581, -0.865, 1.963), (-0.2559, -0.8327, 2.258), (0.458, -0.8878, 2.169), (0.6737, -0.886, 1.679), (-0.713, -1.271, 1.809), (-0.9179, -0.9935, 1.666), (-0.5026, -1.026, 1.46), (0.6964, -1.053, 1.559), (0.6162, -1.047, 2.076), (-0.3897, -1.011, 2.123), (0.1442, -1.041, 2.307), (0.3072, -1.056, 1.495), (0.6104, -1.044, 1.799), (-0.5987, -1.013, 1.857), (-0.4472, -0.4971, 1.853), (-0.4598, -0.29, 1.65), (-0.3986, -0.2912, 1.529), (-0.6154, -0.4876, 1.547), (-0.1124, -0.6136, 1.415), (-0.3871, -0.5876, 1.991), (0.1365, -1.515, 1.614), (-0.2848, -1.391, 1.945), (-0.6064, -1.529, 1.616), (0.4985, -0.6466, 2.014), (0.4932, -0.6829, 1.469), (0.5569, -1.345, 1.594), (0.5336, -1.329, 1.924), (-0.2336, -0.4046, 1.882), (-0.1221, -0.209, 1.54), (0.3236, -0.3968, 1.906), (0.4157, -0.2675, 1.527), (-0.1792, -0.7074, 2.212), (-0.1183, -1.257, 2.206), (0.375, -0.734, 2.222), (0.417, -1.274, 2.193), (-0.5796, -0.6567, 1.823), (-0.5604, -1.487, 1.847), (0.1384, -1.549, 1.803), (0.5545, -0.7091, 1.683), (0.6156, -1.356, 1.734), (-0.1756, -0.1771, 1.715), (0.4805, -0.2153, 1.741), (-0.0741, -1.058, 1.466), (-0.474, -1.005, 1.979), (-0.841, -0.9938, 1.503), (0.5697, -1.054, 1.505), (0.6891, -1.035, 1.934), (-0.2065, -1.024, 2.195), (0.5167, -1.053, 2.248), (0.6161, -1.054, 1.683), (-0.7594, -1.015, 1.791), (0.6517, 0.8317, 2.059), (0.3236, 1.103, 2.023), (-0.3883, 1.03, 1.793), (-0.6039, 0.7675, 1.926), (-0.2117, 0.4452, 1.51), (-0.01769, 0.219, 2.237), (-0.1746, -0.04479, 1.524), (-0.07712, -0.1967, 1.995), (-0.4916, 0.02464, 1.7), (-0.01336, 0.04499, 2.122), (-0.09912, 0.7465, 2.402), (0.4153, 0.7675, 2.253), (-0.08297, 0.9097, 2.223), (-0.5623, 0.4372, 2.244), (-0.5019, 0.04168, 2.003), (-0.1492, -0.2942, 1.736), (-0.5969, 0.7835, 1.741), (-0.2333, 0.9967, 1.974), (0.468, 0.9148, 1.636), (0.8254, 0.3595, 1.782), (0.2936, 1.148, 1.86), (0.8676, 0.8653, 1.837), (0.5449, 0.3488, 1.592), (-0.5777, 0.4704, 1.676), (-0.5387, 0.7393, 2.18), (0.435, 0.387, 2.221), (-0.06567, 0.4492, 2.345), (-0.3215, 0.8488, 1.683), (-0.6035, 0.4413, 1.959), (0.6599, 0.3773, 2.048), (0.5225, 0.09114, 2.054), (0.4732, 0.02679, 1.847), (0.4363, -0.233, 1.713), (0.4033, -0.04393, 1.574), (0.1649, 0.4065, 1.574), (0.4904, 0.7983, 2.105), (0.7975, 0.8763, 1.738), (0.7062, 1.147, 1.879), (-0.1313, 1.164, 1.822), (-0.5802, 0.272, 1.654), (-0.5099, 0.4602, 1.538), (-0.6163, 0.7705, 2.045), (-0.5503, 0.9287, 1.769), (-0.3949, 1.047, 1.687), (-0.1166, 0.9872, 2.096), (-0.1843, 0.2286, 1.563), (-0.007502, 0.1144, 2.2), (0.1726, -0.2395, 1.734), (-0.4368, -0.2168, 1.72), (-0.1621, -0.2193, 1.663), (-0.03818, -0.05368, 2.054), (0.1565, -0.05694, 1.572), (-0.4694, -0.01657, 1.548), (-0.3756, 0.03888, 2.145), (0.3278, 0.08198, 2.045), (0.2709, 0.7531, 2.405), (-0.4335, 0.7446, 2.311), (-0.09432, 0.8121, 2.322), (-0.04186, 0.2618, 2.371), (0.334, 0.254, 2.214), (-0.4134, 0.2599, 2.274), (0.2906, 0.9151, 2.272), (-0.4361, 0.8344, 2.188), (0.6945, 0.1642, 1.821), (0.08954, 1.04, 1.983), (-0.5607, 0.2494, 1.989), (-0.4908, 0.8806, 1.93), (0.2489, -0.1177, 1.923), (-0.354, -0.09599, 1.977), (-0.5452, 0.01845, 1.845), (-0.1226, -0.2682, 1.863), (-0.5652, 0.7677, 1.823), (-0.3456, 1.001, 1.864), (0.7272, 0.4079, 1.907), (0.4882, 0.1353, 1.551), (0.6007, 0.2101, 2.056), (0.5474, 1.054, 2.096), (0.358, 1.174, 1.719), (0.2841, 1.172, 1.981), (0.02161, 0.8938, 1.681), (0.5281, 0.3651, 2.109), (0.7788, 0.3278, 1.681), (-0.5464, 0.8111, 1.667), (-0.5276, 0.4405, 2.095), (0.3093, 0.4082, 2.39), (-0.4046, 0.4634, 2.301), (-0.6203, 0.4616, 1.811), (0.7664, 0.8462, 1.941), (0.9712, 0.569, 1.797), (0.5559, 0.6017, 1.591), (-0.643, 0.6284, 1.691), (-0.5628, 0.6221, 2.208), (0.443, 0.5868, 2.254), (-0.09087, 0.6166, 2.438), (-0.2539, 0.6318, 1.627), (-0.557, 0.62, 1.931), (0.652, 0.5883, 1.988), (0.5005, 0.07261, 1.984), (0.5131, -0.1345, 1.781), (0.4519, -0.1332, 1.66), (0.6687, 0.06311, 1.679), (0.1658, 0.1892, 1.547), (0.4404, 0.1631, 2.122), (-0.08314, 1.09, 1.746), (0.3382, 0.9664, 2.076), (0.6597, 1.105, 1.747), (-0.4452, 0.2221, 2.146), (-0.4398, 0.2584, 1.601), (-0.5036, 0.9208, 1.726), (-0.4802, 0.9049, 2.055), (0.287, -0.01981, 2.014), (0.1754, -0.2154, 1.672), (-0.2703, -0.02766, 2.037), (-0.3624, -0.157, 1.658), (0.2326, 0.283, 2.343), (0.1716, 0.8324, 2.337), (-0.3216, 0.3096, 2.354), (-0.3637, 0.8497, 2.325), (0.633, 0.2322, 1.954), (0.6138, 1.062, 1.979), (-0.08504, 1.124, 1.934), (-0.5011, 0.2846, 1.814), (-0.5622, 0.9313, 1.865), (0.229, -0.2474, 1.847), (-0.4272, -0.2092, 1.872), (0.1275, 0.6337, 1.597), (0.5274, 0.5805, 2.111), (0.8944, 0.5693, 1.635), (-0.5164, 0.6294, 1.636), (-0.6358, 0.6108, 2.066), (0.2599, 0.5996, 2.327), (-0.4633, 0.6288, 2.38), (-0.5628, 0.6297, 1.814), (0.8127, 0.5902, 1.922)], [], [(0, 297, 894, 315), (0, 315, 895, 309), (0, 309, 889, 298), (0, 298, 887, 297), (1, 309, 895, 314), (1, 314, 896, 310), (1, 310, 893, 301), (1, 301, 889, 309), (2, 310, 896, 313), (2, 313, 897, 311), (2, 311, 891, 304), (2, 304, 893, 310), (3, 311, 897, 312), (3, 312, 894, 297), (3, 297, 887, 307), (3, 307, 891, 311), (4, 300, 888, 296), (4, 296, 886, 306), (4, 306, 890, 303), (4, 303, 892, 300), (5, 488, 981, 482), (5, 482, 905, 326), (5, 326, 904, 328), (5, 328, 980, 488), (6, 318, 900, 323), (6, 323, 901, 308), (6, 308, 894, 312), (6, 312, 897, 318), (7, 317, 899, 322), (7, 322, 900, 318), (7, 318, 897, 313), (7, 313, 896, 317), (8, 316, 898, 321), (8, 321, 899, 317), (8, 317, 896, 314), (8, 314, 895, 316), (9, 308, 901, 320), (9, 320, 898, 316), (9, 316, 895, 315), (9, 315, 894, 308), (10, 319, 886, 296), (10, 296, 888, 299), (10, 299, 898, 320), (10, 320, 901, 319), (11, 299, 888, 300), (11, 300, 892, 302), (11, 302, 899, 321), (11, 321, 898, 299), (12, 302, 892, 303), (12, 303, 890, 305), (12, 305, 900, 322), (12, 322, 899, 302), (13, 305, 890, 306), (13, 306, 886, 319), (13, 319, 901, 323), (13, 323, 900, 305), (14, 327, 902, 385), (14, 385, 932, 391), (14, 391, 934, 387), (14, 387, 905, 327), (15, 487, 983, 484), (15, 484, 903, 324), (15, 324, 902, 330), (15, 330, 982, 487), (16, 486, 982, 330), (16, 330, 902, 327), (16, 327, 905, 482), (16, 482, 981, 486), (17, 485, 980, 328), (17, 328, 904, 325), (17, 325, 903, 484), (17, 484, 983, 485), (18, 416, 945, 410), (18, 410, 937, 395), (18, 395, 939, 397), (18, 397, 944, 416), (19, 325, 904, 339), (19, 339, 935, 390), (19, 390, 933, 337), (19, 337, 903, 325), (20, 326, 905, 387), (20, 387, 934, 389), (20, 389, 935, 339), (20, 339, 904, 326), (21, 506, 993, 512), (21, 512, 992, 493), (21, 493, 987, 491), (21, 491, 984, 506), (22, 390, 935, 388), (22, 388, 908, 333), (22, 333, 907, 386), (22, 386, 933, 390), (23, 389, 934, 478), (23, 478, 977, 474), (23, 474, 976, 477), (23, 477, 935, 389), (24, 376, 924, 369), (24, 369, 921, 368), (24, 368, 920, 361), (24, 361, 926, 376), (25, 334, 909, 343), (25, 343, 910, 340), (25, 340, 908, 334), (26, 332, 907, 341), (26, 341, 911, 344), (26, 344, 906, 332), (27, 368, 921, 362), (27, 362, 915, 348), (27, 348, 914, 349), (27, 349, 920, 368), (28, 363, 927, 375), (28, 375, 926, 361), (28, 361, 920, 367), (28, 367, 922, 363), (29, 369, 924, 374), (29, 374, 925, 370), (29, 370, 923, 366), (29, 366, 921, 369), (30, 384, 929, 378), (30, 378, 916, 355), (30, 355, 919, 357), (30, 357, 928, 384), (31, 367, 920, 349), (31, 349, 914, 346), (31, 346, 913, 351), (31, 351, 922, 367), (32, 366, 923, 364), (32, 364, 912, 347), (32, 347, 915, 362), (32, 362, 921, 366), (33, 365, 922, 351), (33, 351, 913, 345), (33, 345, 912, 364), (33, 364, 923, 365), (34, 353, 917, 354), (34, 354, 918, 356), (34, 356, 919, 355), (34, 355, 916, 353), (35, 383, 930, 379), (35, 379, 917, 353), (35, 353, 916, 378), (35, 378, 929, 383), (36, 382, 928, 357), (36, 357, 919, 356), (36, 356, 918, 360), (36, 360, 931, 382), (37, 381, 931, 360), (37, 360, 918, 354), (37, 354, 917, 379), (37, 379, 930, 381), (38, 370, 925, 373), (38, 373, 927, 363), (38, 363, 922, 365), (38, 365, 923, 370), (39, 352, 907, 333), (39, 333, 908, 372), (39, 372, 927, 373), (39, 373, 925, 352), (40, 350, 911, 341), (40, 341, 907, 352), (40, 352, 925, 374), (40, 374, 924, 350), (41, 372, 908, 340), (41, 340, 910, 371), (41, 371, 926, 375), (41, 375, 927, 372), (42, 342, 911, 350), (42, 350, 924, 376), (42, 376, 926, 371), (42, 371, 910, 342), (43, 346, 914, 380), (43, 380, 931, 381), (43, 381, 930, 359), (43, 359, 913, 346), (44, 348, 915, 377), (44, 377, 928, 382), (44, 382, 931, 380), (44, 380, 914, 348), (45, 345, 913, 359), (45, 359, 930, 383), (45, 383, 929, 358), (45, 358, 912, 345), (46, 347, 912, 358), (46, 358, 929, 384), (46, 384, 928, 377), (46, 377, 915, 347), (47, 424, 949, 418), (47, 418, 941, 403), (47, 403, 943, 405), (47, 405, 948, 424), (48, 415, 947, 412), (48, 412, 938, 394), (48, 394, 936, 399), (48, 399, 946, 415), (49, 414, 944, 397), (49, 397, 939, 396), (49, 396, 938, 412), (49, 412, 947, 414), (50, 594, 1037, 600), (50, 600, 1036, 581), (50, 581, 1029, 577), (50, 577, 1028, 594), (51, 404, 943, 403), (51, 403, 941, 401), (51, 401, 940, 402), (51, 402, 942, 404), (52, 423, 950, 419), (52, 419, 940, 401), (52, 401, 941, 418), (52, 418, 949, 423), (53, 422, 948, 405), (53, 405, 943, 404), (53, 404, 942, 408), (53, 408, 951, 422), (54, 421, 951, 408), (54, 408, 942, 402), (54, 402, 940, 419), (54, 419, 950, 421), (55, 432, 955, 411), (55, 411, 946, 413), (55, 413, 945, 425), (55, 425, 952, 432), (56, 431, 954, 409), (56, 409, 944, 414), (56, 414, 947, 426), (56, 426, 953, 431), (57, 430, 953, 426), (57, 426, 947, 415), (57, 415, 946, 411), (57, 411, 955, 430), (58, 429, 952, 425), (58, 425, 945, 416), (58, 416, 944, 409), (58, 409, 954, 429), (59, 394, 938, 420), (59, 420, 951, 421), (59, 421, 950, 407), (59, 407, 936, 394), (60, 396, 939, 417), (60, 417, 948, 422), (60, 422, 951, 420), (60, 420, 938, 396), (61, 393, 936, 407), (61, 407, 950, 423), (61, 423, 949, 406), (61, 406, 937, 393), (62, 395, 937, 406), (62, 406, 949, 424), (62, 424, 948, 417), (62, 417, 939, 395), (63, 386, 907, 398), (63, 398, 952, 429), (63, 429, 954, 427), (63, 427, 933, 386), (64, 336, 932, 400), (64, 400, 953, 430), (64, 430, 955, 428), (64, 428, 906, 336), (65, 392, 933, 427), (65, 427, 954, 431), (65, 431, 953, 400), (65, 400, 932, 392), (66, 332, 906, 428), (66, 428, 955, 432), (66, 432, 952, 398), (66, 398, 907, 332), (67, 467, 972, 444), (67, 444, 959, 435), (67, 435, 958, 446), (67, 446, 973, 467), (68, 468, 972, 449), (68, 449, 966, 451), (68, 451, 967, 457), (68, 457, 975, 468), (69, 448, 973, 469), (69, 469, 974, 438), (69, 438, 964, 454), (69, 454, 965, 448), (70, 462, 969, 456), (70, 456, 960, 442), (70, 442, 963, 443), (70, 443, 968, 462), (71, 440, 962, 441), (71, 441, 963, 442), (71, 442, 960, 439), (71, 439, 961, 440), (72, 461, 971, 458), (72, 458, 962, 440), (72, 440, 961, 445), (72, 445, 970, 461), (73, 460, 968, 443), (73, 443, 963, 441), (73, 441, 962, 458), (73, 458, 971, 460), (74, 459, 970, 445), (74, 445, 961, 439), (74, 439, 960, 456), (74, 456, 969, 459), (75, 476, 979, 450), (75, 450, 967, 451), (75, 451, 966, 472), (75, 472, 977, 476), (76, 475, 978, 447), (76, 447, 964, 452), (76, 452, 967, 450), (76, 450, 979, 475), (77, 474, 977, 472), (77, 472, 966, 453), (77, 453, 965, 471), (77, 471, 976, 474), (78, 473, 976, 471), (78, 471, 965, 454), (78, 454, 964, 447), (78, 447, 978, 473), (79, 570, 1025, 576), (79, 576, 1024, 557), (79, 557, 1018, 554), (79, 554, 1016, 570), (80, 452, 964, 438), (80, 438, 974, 470), (80, 470, 975, 457), (80, 457, 967, 452), (81, 433, 957, 466), (81, 466, 970, 459), (81, 459, 969, 463), (81, 463, 956, 433), (82, 435, 959, 465), (82, 465, 968, 460), (82, 460, 971, 464), (82, 464, 958, 435), (83, 434, 958, 464), (83, 464, 971, 461), (83, 461, 970, 466), (83, 466, 957, 434), (84, 566, 1018, 556), (84, 556, 1019, 565), (84, 565, 1023, 564), (84, 564, 1022, 566), (85, 453, 966, 449), (85, 449, 972, 467), (85, 467, 973, 448), (85, 448, 965, 453), (86, 436, 959, 444), (86, 444, 972, 468), (86, 468, 975, 437), (86, 437, 956, 436), (87, 446, 958, 434), (87, 434, 957, 455), (87, 455, 974, 469), (87, 469, 973, 446), (88, 388, 935, 477), (88, 477, 976, 473), (88, 473, 978, 479), (88, 479, 908, 388), (89, 338, 909, 480), (89, 480, 979, 476), (89, 476, 977, 478), (89, 478, 934, 338), (90, 334, 908, 479), (90, 479, 978, 475), (90, 475, 979, 480), (90, 480, 909, 334), (91, 301, 893, 481), (91, 481, 980, 485), (91, 485, 983, 331), (91, 331, 889, 301), (92, 307, 887, 483), (92, 483, 982, 486), (92, 486, 981, 329), (92, 329, 891, 307), (93, 298, 889, 331), (93, 331, 983, 487), (93, 487, 982, 483), (93, 483, 887, 298), (94, 874, 1173, 858), (94, 858, 1172, 872), (94, 872, 1175, 866), (94, 866, 1177, 874), (95, 335, 906, 344), (95, 344, 911, 342), (95, 342, 910, 343), (95, 343, 909, 335), (96, 502, 985, 489), (96, 489, 984, 501), (96, 501, 988, 497), (96, 497, 989, 502), (97, 508, 995, 511), (97, 511, 994, 495), (97, 495, 985, 490), (97, 490, 986, 508), (98, 493, 992, 510), (98, 510, 995, 508), (98, 508, 986, 492), (98, 492, 987, 493), (99, 495, 994, 509), (99, 509, 993, 506), (99, 506, 984, 489), (99, 489, 985, 495), (100, 522, 1001, 528), (100, 528, 1000, 517), (100, 517, 998, 516), (100, 516, 999, 522), (101, 504, 987, 492), (101, 492, 986, 503), (101, 503, 990, 500), (101, 500, 991, 504), (102, 546, 1013, 552), (102, 552, 1012, 533), (102, 533, 1004, 532), (102, 532, 1006, 546), (103, 501, 984, 491), (103, 491, 987, 504), (103, 504, 991, 499), (103, 499, 988, 501), (104, 507, 906, 335), (104, 335, 909, 494), (104, 494, 993, 509), (104, 509, 994, 507), (105, 505, 934, 391), (105, 391, 932, 496), (105, 496, 995, 510), (105, 510, 992, 505), (106, 496, 932, 336), (106, 336, 906, 507), (106, 507, 994, 511), (106, 511, 995, 496), (107, 494, 909, 338), (107, 338, 934, 505), (107, 505, 992, 512), (107, 512, 993, 494), (108, 516, 998, 514), (108, 514, 997, 513), (108, 513, 996, 515), (108, 515, 999, 516), (109, 517, 1000, 527), (109, 527, 1002, 519), (109, 519, 997, 514), (109, 514, 998, 517), (110, 524, 1003, 526), (110, 526, 1001, 522), (110, 522, 999, 515), (110, 515, 996, 524), (111, 519, 1002, 525), (111, 525, 1003, 524), (111, 524, 996, 513), (111, 513, 997, 519), (112, 523, 989, 497), (112, 497, 988, 520), (112, 520, 1003, 525), (112, 525, 1002, 523), (113, 520, 988, 499), (113, 499, 991, 518), (113, 518, 1001, 526), (113, 526, 1003, 520), (114, 521, 990, 498), (114, 498, 989, 523), (114, 523, 1002, 527), (114, 527, 1000, 521), (115, 518, 991, 500), (115, 500, 990, 521), (115, 521, 1000, 528), (115, 528, 1001, 518), (116, 542, 1006, 532), (116, 532, 1004, 541), (116, 541, 1008, 540), (116, 540, 1010, 542), (117, 533, 1012, 551), (117, 551, 1014, 535), (117, 535, 1005, 529), (117, 529, 1004, 533), (118, 535, 1014, 550), (118, 550, 1015, 536), (118, 536, 1007, 531), (118, 531, 1005, 535), (119, 536, 1015, 549), (119, 549, 1013, 546), (119, 546, 1006, 530), (119, 530, 1007, 536), (120, 540, 1008, 537), (120, 537, 1009, 539), (120, 539, 1011, 538), (120, 538, 1010, 540), (121, 543, 1007, 530), (121, 530, 1006, 542), (121, 542, 1010, 538), (121, 538, 1011, 543), (122, 544, 1005, 531), (122, 531, 1007, 543), (122, 543, 1011, 539), (122, 539, 1009, 544), (123, 541, 1004, 529), (123, 529, 1005, 544), (123, 544, 1009, 537), (123, 537, 1008, 541), (124, 548, 989, 498), (124, 498, 990, 534), (124, 534, 1013, 549), (124, 549, 1015, 548), (125, 547, 985, 502), (125, 502, 989, 548), (125, 548, 1015, 550), (125, 550, 1014, 547), (126, 545, 986, 490), (126, 490, 985, 547), (126, 547, 1014, 551), (126, 551, 1012, 545), (127, 534, 990, 503), (127, 503, 986, 545), (127, 545, 1012, 552), (127, 552, 1013, 534), (128, 436, 956, 463), (128, 463, 969, 462), (128, 462, 968, 465), (128, 465, 959, 436), (129, 557, 1024, 575), (129, 575, 1026, 559), (129, 559, 1019, 556), (129, 556, 1018, 557), (130, 572, 1027, 574), (130, 574, 1025, 570), (130, 570, 1016, 553), (130, 553, 1017, 572), (131, 559, 1026, 573), (131, 573, 1027, 572), (131, 572, 1017, 555), (131, 555, 1019, 559), (132, 564, 1023, 563), (132, 563, 1021, 561), (132, 561, 1020, 562), (132, 562, 1022, 564), (133, 567, 1016, 554), (133, 554, 1018, 566), (133, 566, 1022, 562), (133, 562, 1020, 567), (134, 565, 1019, 555), (134, 555, 1017, 568), (134, 568, 1021, 563), (134, 563, 1023, 565), (135, 568, 1017, 553), (135, 553, 1016, 567), (135, 567, 1020, 561), (135, 561, 1021, 568), (136, 571, 974, 455), (136, 455, 957, 560), (136, 560, 1027, 573), (136, 573, 1026, 571), (137, 560, 957, 433), (137, 433, 956, 558), (137, 558, 1025, 574), (137, 574, 1027, 560), (138, 569, 975, 470), (138, 470, 974, 571), (138, 571, 1026, 575), (138, 575, 1024, 569), (139, 558, 956, 437), (139, 437, 975, 569), (139, 569, 1024, 576), (139, 576, 1025, 558), (140, 590, 1031, 580), (140, 580, 1030, 589), (140, 589, 1034, 588), (140, 588, 1035, 590), (141, 596, 1039, 599), (141, 599, 1038, 583), (141, 583, 1030, 580), (141, 580, 1031, 596), (142, 583, 1038, 598), (142, 598, 1037, 594), (142, 594, 1028, 578), (142, 578, 1030, 583), (143, 581, 1036, 597), (143, 597, 1039, 596), (143, 596, 1031, 579), (143, 579, 1029, 581), (144, 588, 1034, 586), (144, 586, 1032, 585), (144, 585, 1033, 587), (144, 587, 1035, 588), (145, 589, 1030, 578), (145, 578, 1028, 591), (145, 591, 1032, 586), (145, 586, 1034, 589), (146, 592, 1029, 579), (146, 579, 1031, 590), (146, 590, 1035, 587), (146, 587, 1033, 592), (147, 591, 1028, 577), (147, 577, 1029, 592), (147, 592, 1033, 585), (147, 585, 1032, 591), (148, 593, 937, 410), (148, 410, 945, 584), (148, 584, 1039, 597), (148, 597, 1036, 593), (149, 595, 946, 399), (149, 399, 936, 582), (149, 582, 1037, 598), (149, 598, 1038, 595), (150, 584, 945, 413), (150, 413, 946, 595), (150, 595, 1038, 599), (150, 599, 1039, 584), (151, 582, 936, 393), (151, 393, 937, 593), (151, 593, 1036, 600), (151, 600, 1037, 582), (152, 675, 1079, 681), (152, 681, 1078, 662), (152, 662, 1073, 660), (152, 660, 1071, 675), (153, 769, 1123, 763), (153, 763, 1114, 748), (153, 748, 1117, 750), (153, 750, 1122, 769), (154, 653, 1069, 655), (154, 655, 1067, 652), (154, 652, 1041, 602), (154, 602, 1042, 653), (155, 743, 1068, 654), (155, 654, 1069, 742), (155, 742, 1110, 739), (155, 739, 1111, 743), (156, 636, 1058, 643), (156, 643, 1060, 628), (156, 628, 1054, 635), (156, 635, 1055, 636), (157, 610, 1043, 603), (157, 603, 1042, 607), (157, 607, 1044, 610), (158, 608, 1041, 601), (158, 601, 1040, 611), (158, 611, 1045, 608), (159, 629, 1055, 635), (159, 635, 1054, 616), (159, 616, 1048, 615), (159, 615, 1049, 629), (160, 642, 1061, 630), (160, 630, 1056, 634), (160, 634, 1054, 628), (160, 628, 1060, 642), (161, 641, 1058, 636), (161, 636, 1055, 633), (161, 633, 1057, 637), (161, 637, 1059, 641), (162, 645, 1063, 651), (162, 651, 1062, 624), (162, 624, 1053, 622), (162, 622, 1050, 645), (163, 616, 1054, 634), (163, 634, 1056, 618), (163, 618, 1047, 613), (163, 613, 1048, 616), (164, 631, 1057, 633), (164, 633, 1055, 629), (164, 629, 1049, 614), (164, 614, 1046, 631), (165, 618, 1056, 632), (165, 632, 1057, 631), (165, 631, 1046, 612), (165, 612, 1047, 618), (166, 621, 1051, 620), (166, 620, 1050, 622), (166, 622, 1053, 623), (166, 623, 1052, 621), (167, 646, 1064, 650), (167, 650, 1063, 645), (167, 645, 1050, 620), (167, 620, 1051, 646), (168, 624, 1062, 649), (168, 649, 1065, 627), (168, 627, 1052, 623), (168, 623, 1053, 624), (169, 627, 1065, 648), (169, 648, 1064, 646), (169, 646, 1051, 621), (169, 621, 1052, 627), (170, 640, 1059, 637), (170, 637, 1057, 632), (170, 632, 1056, 630), (170, 630, 1061, 640), (171, 602, 1041, 619), (171, 619, 1059, 640), (171, 640, 1061, 639), (171, 639, 1042, 602), (172, 608, 1045, 617), (172, 617, 1058, 641), (172, 641, 1059, 619), (172, 619, 1041, 608), (173, 607, 1042, 639), (173, 639, 1061, 642), (173, 642, 1060, 638), (173, 638, 1044, 607), (174, 617, 1045, 609), (174, 609, 1044, 638), (174, 638, 1060, 643), (174, 643, 1058, 617), (175, 647, 1048, 613), (175, 613, 1047, 626), (175, 626, 1064, 648), (175, 648, 1065, 647), (176, 644, 1049, 615), (176, 615, 1048, 647), (176, 647, 1065, 649), (176, 649, 1062, 644), (177, 626, 1047, 612), (177, 612, 1046, 625), (177, 625, 1063, 650), (177, 650, 1064, 626), (178, 625, 1046, 614), (178, 614, 1049, 644), (178, 644, 1062, 651), (178, 651, 1063, 625), (179, 683, 1083, 689), (179, 689, 1082, 670), (179, 670, 1077, 668), (179, 668, 1075, 683), (180, 677, 1081, 680), (180, 680, 1080, 664), (180, 664, 1070, 659), (180, 659, 1072, 677), (181, 662, 1078, 679), (181, 679, 1081, 677), (181, 677, 1072, 661), (181, 661, 1073, 662), (182, 857, 1167, 851), (182, 851, 1158, 834), (182, 834, 1159, 838), (182, 838, 1166, 857), (183, 668, 1077, 669), (183, 669, 1076, 667), (183, 667, 1074, 666), (183, 666, 1075, 668), (184, 684, 1084, 688), (184, 688, 1083, 683), (184, 683, 1075, 666), (184, 666, 1074, 684), (185, 670, 1082, 687), (185, 687, 1085, 673), (185, 673, 1076, 669), (185, 669, 1077, 670), (186, 673, 1085, 686), (186, 686, 1084, 684), (186, 684, 1074, 667), (186, 667, 1076, 673), (187, 676, 1089, 697), (187, 697, 1086, 690), (187, 690, 1079, 678), (187, 678, 1080, 676), (188, 674, 1088, 696), (188, 696, 1087, 691), (188, 691, 1081, 679), (188, 679, 1078, 674), (189, 691, 1087, 695), (189, 695, 1089, 676), (189, 676, 1080, 680), (189, 680, 1081, 691), (190, 690, 1086, 694), (190, 694, 1088, 674), (190, 674, 1078, 681), (190, 681, 1079, 690), (191, 685, 1072, 659), (191, 659, 1070, 672), (191, 672, 1084, 686), (191, 686, 1085, 685), (192, 682, 1073, 661), (192, 661, 1072, 685), (192, 685, 1085, 687), (192, 687, 1082, 682), (193, 672, 1070, 658), (193, 658, 1071, 671), (193, 671, 1083, 688), (193, 688, 1084, 672), (194, 671, 1071, 660), (194, 660, 1073, 682), (194, 682, 1082, 689), (194, 689, 1083, 671), (195, 663, 1041, 652), (195, 652, 1067, 692), (195, 692, 1088, 694), (195, 694, 1086, 663), (196, 665, 1066, 605), (196, 605, 1040, 693), (196, 693, 1089, 695), (196, 695, 1087, 665), (197, 692, 1067, 657), (197, 657, 1066, 665), (197, 665, 1087, 696), (197, 696, 1088, 692), (198, 693, 1040, 601), (198, 601, 1041, 663), (198, 663, 1086, 697), (198, 697, 1089, 693), (199, 709, 1106, 732), (199, 732, 1107, 711), (199, 711, 1092, 700), (199, 700, 1093, 709), (200, 714, 1106, 733), (200, 733, 1109, 722), (200, 722, 1101, 716), (200, 716, 1100, 714), (201, 734, 1107, 713), (201, 713, 1099, 719), (201, 719, 1098, 703), (201, 703, 1108, 734), (202, 721, 1103, 727), (202, 727, 1102, 708), (202, 708, 1097, 707), (202, 707, 1094, 721), (203, 706, 1096, 705), (203, 705, 1095, 704), (203, 704, 1094, 707), (203, 707, 1097, 706), (204, 723, 1105, 726), (204, 726, 1104, 710), (204, 710, 1095, 705), (204, 705, 1096, 723), (205, 708, 1102, 725), (205, 725, 1105, 723), (205, 723, 1096, 706), (205, 706, 1097, 708), (206, 710, 1104, 724), (206, 724, 1103, 721), (206, 721, 1094, 704), (206, 704, 1095, 710), (207, 715, 1113, 741), (207, 741, 1111, 737), (207, 737, 1100, 716), (207, 716, 1101, 715), (208, 712, 1112, 740), (208, 740, 1113, 715), (208, 715, 1101, 717), (208, 717, 1098, 712), (209, 737, 1111, 739), (209, 739, 1110, 736), (209, 736, 1099, 718), (209, 718, 1100, 737), (210, 736, 1110, 738), (210, 738, 1112, 712), (210, 712, 1098, 719), (210, 719, 1099, 736), (211, 833, 1155, 827), (211, 827, 1146, 811), (211, 811, 1148, 814), (211, 814, 1154, 833), (212, 703, 1098, 717), (212, 717, 1101, 722), (212, 722, 1109, 735), (212, 735, 1108, 703), (213, 731, 1091, 698), (213, 698, 1090, 728), (213, 728, 1103, 724), (213, 724, 1104, 731), (214, 730, 1093, 700), (214, 700, 1092, 729), (214, 729, 1105, 725), (214, 725, 1102, 730), (215, 729, 1092, 699), (215, 699, 1091, 731), (215, 731, 1104, 726), (215, 726, 1105, 729), (216, 813, 1148, 823), (216, 823, 1152, 821), (216, 821, 1153, 822), (216, 822, 1149, 813), (217, 714, 1100, 718), (217, 718, 1099, 713), (217, 713, 1107, 732), (217, 732, 1106, 714), (218, 709, 1093, 701), (218, 701, 1090, 702), (218, 702, 1109, 733), (218, 733, 1106, 709), (219, 699, 1092, 711), (219, 711, 1107, 734), (219, 734, 1108, 720), (219, 720, 1091, 699), (220, 742, 1069, 653), (220, 653, 1042, 744), (220, 744, 1112, 738), (220, 738, 1110, 742), (221, 745, 1043, 606), (221, 606, 1068, 743), (221, 743, 1111, 741), (221, 741, 1113, 745), (222, 744, 1042, 603), (222, 603, 1043, 745), (222, 745, 1113, 740), (222, 740, 1112, 744), (223, 611, 1040, 604), (223, 604, 1043, 610), (223, 610, 1044, 609), (223, 609, 1045, 611), (224, 746, 1115, 759), (224, 759, 1119, 754), (224, 754, 1118, 758), (224, 758, 1114, 746), (225, 768, 1125, 765), (225, 765, 1116, 747), (225, 747, 1115, 752), (225, 752, 1124, 768), (226, 767, 1122, 750), (226, 750, 1117, 749), (226, 749, 1116, 765), (226, 765, 1125, 767), (227, 766, 1124, 752), (227, 752, 1115, 746), (227, 746, 1114, 763), (227, 763, 1123, 766), (228, 785, 1131, 779), (228, 779, 1129, 773), (228, 773, 1128, 774), (228, 774, 1130, 785), (229, 749, 1117, 761), (229, 761, 1121, 757), (229, 757, 1120, 760), (229, 760, 1116, 749), (230, 809, 1143, 803), (230, 803, 1136, 789), (230, 789, 1134, 790), (230, 790, 1142, 809), (231, 748, 1114, 758), (231, 758, 1118, 756), (231, 756, 1121, 761), (231, 761, 1117, 748), (232, 604, 1040, 764), (232, 764, 1124, 766), (232, 766, 1123, 751), (232, 751, 1043, 604), (233, 656, 1068, 762), (233, 762, 1122, 767), (233, 767, 1125, 753), (233, 753, 1066, 656), (234, 605, 1066, 753), (234, 753, 1125, 768), (234, 768, 1124, 764), (234, 764, 1040, 605), (235, 606, 1043, 751), (235, 751, 1123, 769), (235, 769, 1122, 762), (235, 762, 1068, 606), (236, 771, 1128, 773), (236, 773, 1129, 772), (236, 772, 1126, 770), (236, 770, 1127, 771), (237, 784, 1130, 774), (237, 774, 1128, 771), (237, 771, 1127, 776), (237, 776, 1132, 784), (238, 783, 1133, 781), (238, 781, 1126, 772), (238, 772, 1129, 779), (238, 779, 1131, 783), (239, 782, 1132, 776), (239, 776, 1127, 770), (239, 770, 1126, 781), (239, 781, 1133, 782), (240, 754, 1119, 780), (240, 780, 1132, 782), (240, 782, 1133, 777), (240, 777, 1118, 754), (241, 756, 1118, 777), (241, 777, 1133, 783), (241, 783, 1131, 775), (241, 775, 1121, 756), (242, 755, 1120, 778), (242, 778, 1130, 784), (242, 784, 1132, 780), (242, 780, 1119, 755), (243, 757, 1121, 775), (243, 775, 1131, 785), (243, 785, 1130, 778), (243, 778, 1120, 757), (244, 789, 1136, 799), (244, 799, 1140, 797), (244, 797, 1138, 798), (244, 798, 1134, 789), (245, 808, 1142, 790), (245, 790, 1134, 786), (245, 786, 1135, 792), (245, 792, 1144, 808), (246, 807, 1144, 792), (246, 792, 1135, 788), (246, 788, 1137, 793), (246, 793, 1145, 807), (247, 806, 1145, 793), (247, 793, 1137, 787), (247, 787, 1136, 803), (247, 803, 1143, 806), (248, 794, 1138, 797), (248, 797, 1140, 795), (248, 795, 1141, 796), (248, 796, 1139, 794), (249, 787, 1137, 800), (249, 800, 1141, 795), (249, 795, 1140, 799), (249, 799, 1136, 787), (250, 788, 1135, 801), (250, 801, 1139, 796), (250, 796, 1141, 800), (250, 800, 1137, 788), (251, 786, 1134, 798), (251, 798, 1138, 794), (251, 794, 1139, 801), (251, 801, 1135, 786), (252, 755, 1119, 805), (252, 805, 1145, 806), (252, 806, 1143, 791), (252, 791, 1120, 755), (253, 759, 1115, 804), (253, 804, 1144, 807), (253, 807, 1145, 805), (253, 805, 1119, 759), (254, 747, 1116, 802), (254, 802, 1142, 808), (254, 808, 1144, 804), (254, 804, 1115, 747), (255, 760, 1120, 791), (255, 791, 1143, 809), (255, 809, 1142, 802), (255, 802, 1116, 760), (256, 728, 1090, 701), (256, 701, 1093, 730), (256, 730, 1102, 727), (256, 727, 1103, 728), (257, 832, 1154, 814), (257, 814, 1148, 813), (257, 813, 1149, 816), (257, 816, 1156, 832), (258, 831, 1157, 829), (258, 829, 1147, 810), (258, 810, 1146, 827), (258, 827, 1155, 831), (259, 830, 1156, 816), (259, 816, 1149, 812), (259, 812, 1147, 829), (259, 829, 1157, 830), (260, 820, 1153, 821), (260, 821, 1152, 819), (260, 819, 1150, 818), (260, 818, 1151, 820), (261, 811, 1146, 824), (261, 824, 1150, 819), (261, 819, 1152, 823), (261, 823, 1148, 811), (262, 812, 1149, 822), (262, 822, 1153, 820), (262, 820, 1151, 825), (262, 825, 1147, 812), (263, 810, 1147, 825), (263, 825, 1151, 818), (263, 818, 1150, 824), (263, 824, 1146, 810), (264, 720, 1108, 828), (264, 828, 1156, 830), (264, 830, 1157, 817), (264, 817, 1091, 720), (265, 698, 1091, 817), (265, 817, 1157, 831), (265, 831, 1155, 815), (265, 815, 1090, 698), (266, 735, 1109, 826), (266, 826, 1154, 832), (266, 832, 1156, 828), (266, 828, 1108, 735), (267, 702, 1090, 815), (267, 815, 1155, 833), (267, 833, 1154, 826), (267, 826, 1109, 702), (268, 837, 1161, 847), (268, 847, 1165, 845), (268, 845, 1164, 846), (268, 846, 1160, 837), (269, 856, 1169, 853), (269, 853, 1161, 837), (269, 837, 1160, 840), (269, 840, 1168, 856), (270, 855, 1168, 840), (270, 840, 1160, 835), (270, 835, 1158, 851), (270, 851, 1167, 855), (271, 854, 1166, 838), (271, 838, 1159, 836), (271, 836, 1161, 853), (271, 853, 1169, 854), (272, 843, 1164, 845), (272, 845, 1165, 844), (272, 844, 1163, 842), (272, 842, 1162, 843), (273, 835, 1160, 846), (273, 846, 1164, 843), (273, 843, 1162, 848), (273, 848, 1158, 835), (274, 836, 1159, 849), (274, 849, 1163, 844), (274, 844, 1165, 847), (274, 847, 1161, 836), (275, 834, 1158, 848), (275, 848, 1162, 842), (275, 842, 1163, 849), (275, 849, 1159, 834), (276, 675, 1071, 850), (276, 850, 1166, 854), (276, 854, 1169, 841), (276, 841, 1079, 675), (277, 664, 1080, 852), (277, 852, 1168, 855), (277, 855, 1167, 839), (277, 839, 1070, 664), (278, 678, 1079, 841), (278, 841, 1169, 856), (278, 856, 1168, 852), (278, 852, 1080, 678), (279, 658, 1070, 839), (279, 839, 1167, 857), (279, 857, 1166, 850), (279, 850, 1071, 658), (280, 862, 1068, 656), (280, 656, 1066, 863), (280, 863, 1170, 860), (280, 860, 1172, 862), (281, 864, 1069, 654), (281, 654, 1068, 862), (281, 862, 1172, 858), (281, 858, 1173, 864), (282, 863, 1066, 657), (282, 657, 1067, 865), (282, 865, 1171, 861), (282, 861, 1170, 863), (283, 865, 1067, 655), (283, 655, 1069, 864), (283, 864, 1173, 859), (283, 859, 1171, 865), (284, 879, 1179, 885), (284, 885, 1178, 869), (284, 869, 980, 481), (284, 481, 893, 879), (285, 869, 1178, 884), (285, 884, 1180, 871), (285, 871, 981, 488), (285, 488, 980, 869), (286, 881, 1181, 883), (286, 883, 1179, 879), (286, 879, 893, 304), (286, 304, 891, 881), (287, 871, 1180, 882), (287, 882, 1181, 881), (287, 881, 891, 329), (287, 329, 981, 871), (288, 872, 1172, 860), (288, 860, 1170, 876), (288, 876, 1174, 867), (288, 867, 1175, 872), (289, 875, 1171, 859), (289, 859, 1173, 874), (289, 874, 1177, 868), (289, 868, 1176, 875), (290, 876, 1170, 861), (290, 861, 1171, 875), (290, 875, 1176, 877), (290, 877, 1174, 876), (291, 324, 903, 337), (291, 337, 933, 392), (291, 392, 932, 385), (291, 385, 902, 324), (292, 880, 1177, 866), (292, 866, 1175, 873), (292, 873, 1181, 882), (292, 882, 1180, 880), (293, 873, 1175, 867), (293, 867, 1174, 870), (293, 870, 1179, 883), (293, 883, 1181, 873), (294, 878, 1176, 868), (294, 868, 1177, 880), (294, 880, 1180, 884), (294, 884, 1178, 878), (295, 870, 1174, 877), (295, 877, 1176, 878), (295, 878, 1178, 885), (295, 885, 1179, 870), (1182, 1217, 1308, 1278), (1182, 1278, 1315, 1269), (1182, 1269, 1301, 1258), (1182, 1258, 1286, 1217), (1183, 1258, 1301, 1260), (1183, 1260, 1302, 1246), (1183, 1246, 1286, 1258), (1184, 1254, 1302, 1220), (1184, 1220, 1285, 1225), (1184, 1225, 1290, 1224), (1184, 1224, 1304, 1254), (1185, 1253, 1314, 1277), (1185, 1277, 1311, 1223), (1185, 1223, 1291, 1248), (1185, 1248, 1304, 1253), (1186, 1276, 1307, 1216), (1186, 1216, 1283, 1227), (1186, 1227, 1289, 1222), (1186, 1222, 1310, 1276), (1187, 1242, 1288, 1228), (1187, 1228, 1284, 1241), (1187, 1241, 1296, 1240), (1187, 1240, 1298, 1242), (1188, 1234, 1289, 1227), (1188, 1227, 1283, 1233), (1188, 1233, 1293, 1231), (1188, 1231, 1295, 1234), (1189, 1252, 1305, 1249), (1189, 1249, 1292, 1232), (1189, 1232, 1294, 1250), (1189, 1250, 1306, 1252), (1190, 1251, 1303, 1221), (1190, 1221, 1289, 1234), (1190, 1234, 1295, 1230), (1190, 1230, 1306, 1251), (1191, 1236, 1284, 1228), (1191, 1228, 1288, 1235), (1191, 1235, 1294, 1232), (1191, 1232, 1292, 1236), (1192, 1275, 1312, 1237), (1192, 1237, 1297, 1239), (1192, 1239, 1299, 1238), (1192, 1238, 1313, 1275), (1193, 1274, 1308, 1217), (1193, 1217, 1286, 1243), (1193, 1243, 1297, 1237), (1193, 1237, 1312, 1274), (1194, 1243, 1286, 1226), (1194, 1226, 1291, 1244), (1194, 1244, 1299, 1239), (1194, 1239, 1297, 1243), (1195, 1273, 1311, 1265), (1195, 1265, 1288, 1242), (1195, 1242, 1298, 1267), (1195, 1267, 1313, 1273), (1196, 1235, 1288, 1247), (1196, 1247, 1303, 1251), (1196, 1251, 1306, 1250), (1196, 1250, 1294, 1235), (1197, 1231, 1293, 1229), (1197, 1229, 1305, 1252), (1197, 1252, 1306, 1230), (1197, 1230, 1295, 1231), (1198, 1264, 1310, 1272), (1198, 1272, 1314, 1253), (1198, 1253, 1304, 1224), (1198, 1224, 1290, 1264), (1199, 1226, 1286, 1246), (1199, 1246, 1302, 1254), (1199, 1254, 1304, 1248), (1199, 1248, 1291, 1226), (1200, 1271, 1307, 1261), (1200, 1261, 1285, 1259), (1200, 1259, 1287, 1218), (1200, 1218, 1309, 1271), (1201, 1263, 1309, 1270), (1201, 1270, 1315, 1255), (1201, 1255, 1300, 1245), (1201, 1245, 1282, 1263), (1202, 1219, 1287, 1259), (1202, 1259, 1285, 1220), (1202, 1220, 1302, 1260), (1202, 1260, 1301, 1219), (1203, 1218, 1287, 1219), (1203, 1219, 1301, 1269), (1203, 1269, 1315, 1270), (1203, 1270, 1309, 1218), (1204, 1256, 1283, 1216), (1204, 1216, 1307, 1271), (1204, 1271, 1309, 1263), (1204, 1263, 1282, 1256), (1205, 1222, 1289, 1221), (1205, 1221, 1303, 1268), (1205, 1268, 1314, 1272), (1205, 1272, 1310, 1222), (1206, 1244, 1291, 1223), (1206, 1223, 1311, 1273), (1206, 1273, 1313, 1238), (1206, 1238, 1299, 1244), (1207, 1241, 1284, 1262), (1207, 1262, 1308, 1274), (1207, 1274, 1312, 1266), (1207, 1266, 1296, 1241), (1208, 1240, 1296, 1266), (1208, 1266, 1312, 1275), (1208, 1275, 1313, 1267), (1208, 1267, 1298, 1240), (1209, 1225, 1285, 1261), (1209, 1261, 1307, 1276), (1209, 1276, 1310, 1264), (1209, 1264, 1290, 1225), (1210, 1268, 1303, 1247), (1210, 1247, 1288, 1265), (1210, 1265, 1311, 1277), (1210, 1277, 1314, 1268), (1211, 1262, 1284, 1257), (1211, 1257, 1300, 1255), (1211, 1255, 1315, 1278), (1211, 1278, 1308, 1262), (1212, 1257, 1284, 1236), (1212, 1236, 1292, 1279), (1212, 1279, 1300, 1257), (1213, 1280, 1282, 1245), (1213, 1245, 1300, 1279), (1213, 1279, 1292, 1249), (1213, 1249, 1305, 1280), (1214, 1229, 1293, 1281), (1214, 1281, 1282, 1280), (1214, 1280, 1305, 1229), (1215, 1233, 1283, 1256), (1215, 1256, 1282, 1281), (1215, 1281, 1293, 1233), (1316, 1351, 1442, 1412), (1316, 1412, 1449, 1403), (1316, 1403, 1435, 1392), (1316, 1392, 1420, 1351), (1317, 1392, 1435, 1394), (1317, 1394, 1436, 1380), (1317, 1380, 1420, 1392), (1318, 1388, 1436, 1354), (1318, 1354, 1419, 1359), (1318, 1359, 1424, 1358), (1318, 1358, 1438, 1388), (1319, 1387, 1448, 1411), (1319, 1411, 1445, 1357), (1319, 1357, 1425, 1382), (1319, 1382, 1438, 1387), (1320, 1410, 1441, 1350), (1320, 1350, 1417, 1361), (1320, 1361, 1423, 1356), (1320, 1356, 1444, 1410), (1321, 1376, 1422, 1362), (1321, 1362, 1418, 1375), (1321, 1375, 1430, 1374), (1321, 1374, 1432, 1376), (1322, 1368, 1423, 1361), (1322, 1361, 1417, 1367), (1322, 1367, 1427, 1365), (1322, 1365, 1429, 1368), (1323, 1386, 1439, 1383), (1323, 1383, 1426, 1366), (1323, 1366, 1428, 1384), (1323, 1384, 1440, 1386), (1324, 1385, 1437, 1355), (1324, 1355, 1423, 1368), (1324, 1368, 1429, 1364), (1324, 1364, 1440, 1385), (1325, 1370, 1418, 1362), (1325, 1362, 1422, 1369), (1325, 1369, 1428, 1366), (1325, 1366, 1426, 1370), (1326, 1409, 1446, 1371), (1326, 1371, 1431, 1373), (1326, 1373, 1433, 1372), (1326, 1372, 1447, 1409), (1327, 1408, 1442, 1351), (1327, 1351, 1420, 1377), (1327, 1377, 1431, 1371), (1327, 1371, 1446, 1408), (1328, 1377, 1420, 1360), (1328, 1360, 1425, 1378), (1328, 1378, 1433, 1373), (1328, 1373, 1431, 1377), (1329, 1407, 1445, 1399), (1329, 1399, 1422, 1376), (1329, 1376, 1432, 1401), (1329, 1401, 1447, 1407), (1330, 1369, 1422, 1381), (1330, 1381, 1437, 1385), (1330, 1385, 1440, 1384), (1330, 1384, 1428, 1369), (1331, 1365, 1427, 1363), (1331, 1363, 1439, 1386), (1331, 1386, 1440, 1364), (1331, 1364, 1429, 1365), (1332, 1398, 1444, 1406), (1332, 1406, 1448, 1387), (1332, 1387, 1438, 1358), (1332, 1358, 1424, 1398), (1333, 1360, 1420, 1380), (1333, 1380, 1436, 1388), (1333, 1388, 1438, 1382), (1333, 1382, 1425, 1360), (1334, 1405, 1441, 1395), (1334, 1395, 1419, 1393), (1334, 1393, 1421, 1352), (1334, 1352, 1443, 1405), (1335, 1397, 1443, 1404), (1335, 1404, 1449, 1389), (1335, 1389, 1434, 1379), (1335, 1379, 1416, 1397), (1336, 1353, 1421, 1393), (1336, 1393, 1419, 1354), (1336, 1354, 1436, 1394), (1336, 1394, 1435, 1353), (1337, 1352, 1421, 1353), (1337, 1353, 1435, 1403), (1337, 1403, 1449, 1404), (1337, 1404, 1443, 1352), (1338, 1390, 1417, 1350), (1338, 1350, 1441, 1405), (1338, 1405, 1443, 1397), (1338, 1397, 1416, 1390), (1339, 1356, 1423, 1355), (1339, 1355, 1437, 1402), (1339, 1402, 1448, 1406), (1339, 1406, 1444, 1356), (1340, 1378, 1425, 1357), (1340, 1357, 1445, 1407), (1340, 1407, 1447, 1372), (1340, 1372, 1433, 1378), (1341, 1375, 1418, 1396), (1341, 1396, 1442, 1408), (1341, 1408, 1446, 1400), (1341, 1400, 1430, 1375), (1342, 1374, 1430, 1400), (1342, 1400, 1446, 1409), (1342, 1409, 1447, 1401), (1342, 1401, 1432, 1374), (1343, 1359, 1419, 1395), (1343, 1395, 1441, 1410), (1343, 1410, 1444, 1398), (1343, 1398, 1424, 1359), (1344, 1402, 1437, 1381), (1344, 1381, 1422, 1399), (1344, 1399, 1445, 1411), (1344, 1411, 1448, 1402), (1345, 1396, 1418, 1391), (1345, 1391, 1434, 1389), (1345, 1389, 1449, 1412), (1345, 1412, 1442, 1396), (1346, 1391, 1418, 1370), (1346, 1370, 1426, 1413), (1346, 1413, 1434, 1391), (1347, 1414, 1416, 1379), (1347, 1379, 1434, 1413), (1347, 1413, 1426, 1383), (1347, 1383, 1439, 1414), (1348, 1363, 1427, 1415), (1348, 1415, 1416, 1414), (1348, 1414, 1439, 1363), (1349, 1367, 1417, 1390), (1349, 1390, 1416, 1415), (1349, 1415, 1427, 1367)])
me_cube_049.polygons.foreach_set('material_index', [0, 0, 0, 0, 0, 0, 0, 0, 0, 0, 0, 0, 0, 0, 0, 0, 0, 0, 0, 0, 0, 0, 0, 0, 0, 0, 0, 0, 0, 0, 0, 0, 0, 0, 0, 0, 0, 0, 0, 0, 0, 0, 0, 0, 0, 0, 0, 0, 0, 0, 0, 0, 0, 0, 0, 0, 0, 0, 0, 0, 0, 0, 0, 0, 0, 0, 0, 0, 0, 0, 0, 0, 0, 0, 0, 0, 0, 0, 0, 0, 0, 0, 0, 0, 0, 0, 0, 0, 0, 0, 0, 0, 0, 0, 0, 0, 0, 0, 0, 0, 0, 0, 0, 0, 0, 0, 0, 0, 0, 0, 0, 0, 0, 0, 0, 0, 0, 0, 0, 0, 0, 0, 0, 0, 0, 0, 0, 0, 0, 0, 0, 0, 0, 0, 0, 0, 0, 0, 0, 0, 0, 0, 0, 0, 0, 0, 0, 0, 0, 0, 0, 0, 0, 0, 0, 0, 0, 0, 0, 0, 0, 0, 0, 0, 0, 0, 0, 0, 0, 0, 0, 0, 0, 0, 0, 0, 0, 0, 0, 0, 0, 0, 0, 0, 0, 0, 0, 0, 0, 0, 0, 0, 0, 0, 0, 0, 0, 0, 0, 0, 0, 0, 0, 0, 0, 0, 0, 0, 0, 0, 0, 0, 0, 0, 0, 0, 0, 0, 0, 0, 0, 0, 0, 0, 0, 0, 0, 0, 0, 0, 0, 0, 0, 0, 0, 0, 0, 0, 0, 0, 0, 0, 0, 0, 0, 0, 0, 0, 0, 0, 0, 0, 0, 0, 0, 0, 0, 0, 0, 0, 0, 0, 0, 0, 0, 0, 0, 0, 0, 0, 0, 0, 0, 0, 0, 0, 0, 0, 0, 0, 0, 0, 0, 0, 0, 0, 0, 0, 0, 0, 0, 0, 0, 0, 0, 0, 0, 0, 0, 0, 0, 0, 0, 0, 0, 0, 0, 0, 0, 0, 0, 0, 0, 0, 0, 0, 0, 0, 0, 0, 0, 0, 0, 0, 0, 0, 0, 0, 0, 0, 0, 0, 0, 0, 0, 0, 0, 0, 0, 0, 0, 0, 0, 0, 0, 0, 0, 0, 0, 0, 0, 0, 0, 0, 0, 0, 0, 0, 0, 0, 0, 0, 0, 0, 0, 0, 0, 0, 0, 0, 0, 0, 0, 0, 0, 0, 0, 0, 0, 0, 0, 0, 0, 0, 0, 0, 0, 0, 0, 0, 0, 0, 0, 0, 0, 0, 0, 0, 0, 0, 0, 0, 0, 0, 0, 0, 0, 0, 0, 0, 0, 0, 0, 0, 0, 0, 0, 0, 0, 0, 0, 0, 0, 0, 0, 0, 0, 0, 0, 0, 0, 0, 0, 0, 0, 0, 0, 0, 0, 0, 0, 0, 0, 0, 0, 0, 0, 0, 0, 0, 0, 0, 0, 0, 0, 0, 0, 0, 0, 0, 0, 0, 0, 0, 0, 0, 0, 0, 0, 0, 0, 0, 0, 0, 0, 0, 0, 0, 0, 0, 0, 0, 0, 0, 0, 0, 0, 0, 0, 0, 0, 0, 0, 0, 0, 0, 0, 0, 0, 0, 0, 0, 0, 0, 0, 0, 0, 0, 0, 0, 0, 0, 0, 0, 0, 0, 0, 0, 0, 0, 0, 0, 0, 0, 0, 0, 0, 0, 0, 0, 0, 0, 0, 0, 0, 0, 0, 0, 0, 0, 0, 0, 0, 0, 0, 0, 0, 0, 0, 0, 0, 0, 0, 0, 0, 0, 0, 0, 0, 0, 0, 0, 0, 0, 0, 0, 0, 0, 0, 0, 0, 0, 0, 0, 0, 0, 0, 0, 0, 0, 0, 0, 0, 0, 0, 0, 0, 0, 0, 0, 0, 0, 0, 0, 0, 0, 0, 0, 0, 0, 0, 0, 0, 0, 0, 0, 0, 0, 0, 0, 0, 0, 0, 0, 0, 0, 0, 0, 0, 0, 0, 0, 0, 0, 0, 0, 0, 0, 0, 0, 0, 0, 0, 0, 0, 0, 0, 0, 0, 0, 0, 0, 0, 0, 0, 0, 0, 0, 0, 0, 0, 0, 0, 0, 0, 0, 0, 0, 0, 0, 0, 0, 0, 0, 0, 0, 0, 0, 0, 0, 0, 0, 0, 0, 0, 0, 0, 0, 0, 0, 0, 0, 0, 0, 0, 0, 0, 0, 0, 0, 0, 0, 0, 0, 0, 0, 0, 0, 0, 0, 0, 0, 0, 0, 0, 0, 0, 0, 0, 0, 0, 0, 0, 0, 0, 0, 0, 0, 0, 0, 0, 0, 0, 0, 0, 0, 0, 0, 0, 0, 0, 0, 0, 0, 0, 0, 0, 0, 0, 0, 0, 0, 0, 0, 0, 0, 0, 0, 0, 0, 0, 0, 0, 0, 0, 0, 0, 0, 0, 0, 0, 0, 0, 0, 0, 0, 0, 0, 0, 0, 0, 0, 0, 0, 0, 0, 0, 0, 0, 0, 0, 0, 0, 0, 0, 0, 0, 0, 0, 0, 0, 0, 0, 0, 0, 0, 0, 0, 0, 0, 0, 0, 0, 0, 0, 0, 0, 0, 0, 0, 0, 0, 0, 0, 0, 0, 0, 0, 0, 0, 0, 0, 0, 0, 0, 0, 0, 0, 0, 0, 0, 0, 0, 0, 0, 0, 0, 0, 0, 0, 0, 0, 0, 0, 0, 0, 0, 0, 0, 0, 0, 0, 0, 0, 0, 0, 0, 0, 0, 0, 0, 0, 0, 0, 0, 0, 0, 0, 0, 0, 0, 0, 0, 0, 0, 0, 0, 0, 0, 0, 0, 0, 0, 0, 0, 0, 0, 0, 0, 0, 0, 0, 0, 0, 0, 0, 0, 0, 0, 0, 0, 0, 0, 0, 0, 0, 0, 0, 0, 0, 0, 0, 0, 0, 0, 0, 0, 0, 0, 0, 0, 0, 0, 0, 0, 0, 0, 0, 0, 0, 0, 0, 0, 0, 0, 0, 0, 0, 0, 0, 0, 0, 0, 0, 0, 0, 0, 0, 0, 0, 0, 0, 0, 0, 0, 0, 0, 0, 0, 0, 0, 0, 0, 0, 0, 0, 0, 0, 0, 0, 0, 0, 0, 0, 0, 0, 0, 0, 0, 0, 0, 0, 0, 0, 0, 0, 0, 0, 0, 0, 0, 0, 0, 0, 0, 0, 0, 0, 0, 0, 0, 0, 0, 0, 0, 0, 0, 0, 0, 0, 0, 0, 0, 0, 0, 0, 0, 0, 0, 0, 0, 0, 0, 0, 0, 0, 0, 0, 0, 0, 0, 0, 0, 0, 0, 0, 0, 0, 0, 0, 0, 0, 0, 0, 0, 0, 0, 0, 0, 0, 0, 0, 0, 0, 0, 0, 0, 0, 0, 0, 0, 0, 0, 0, 0, 0, 0, 0, 0, 0, 0, 0, 0, 0, 0, 0, 0, 0, 0, 0, 0, 0, 0, 0, 0, 0, 0, 0, 0, 0, 0, 0, 0, 0, 0, 0, 0, 0, 0, 0, 0, 0, 0, 0, 0, 0, 0, 0, 0, 0, 0, 0, 0, 0, 0, 0, 0, 0, 0, 0, 0, 0, 0, 0, 0, 0, 0, 0, 0, 0, 0, 0, 0, 0, 0, 0, 0, 0, 0, 0, 0, 0, 0, 0, 0, 0, 0, 0, 0, 0, 0, 0, 0, 0, 0, 0, 0, 0, 0, 0, 0, 0, 0, 0, 0, 0, 0, 0, 0, 0, 0, 0, 0, 0, 0, 0, 0, 0, 0, 0, 1, 1, 1, 1, 1, 1, 1, 1, 1, 1, 1, 1, 1, 1, 1, 1, 1, 1, 1, 1, 1, 1, 1, 1, 1, 1, 1, 1, 1, 1, 1, 1, 1, 1, 1, 1, 1, 1, 1, 1, 1, 1, 1, 1, 1, 1, 1, 1, 1, 1, 1, 1, 1, 1, 1, 1, 1, 1, 1, 1, 1, 1, 1, 1, 1, 1, 1, 1, 1, 1, 1, 1, 1, 1, 1, 1, 1, 1, 1, 1, 1, 1, 1, 1, 1, 1, 1, 1, 1, 1, 1, 1, 1, 1, 1, 1, 1, 1, 1, 1, 1, 1, 1, 1, 1, 1, 1, 1, 1, 1, 1, 1, 1, 1, 1, 1, 1, 1, 1, 1, 1, 1, 1, 1, 1, 1, 1, 1, 1, 1, 1, 1, 1, 1, 1, 1, 1, 1, 1, 1, 1, 1, 1, 1, 1, 1, 1, 1, 1, 1, 1, 1, 1, 1, 1, 1, 1, 1, 1, 1, 1, 1, 1, 1, 1, 1, 1, 1, 1, 1, 1, 1, 1, 1, 1, 1, 1, 1, 1, 1, 1, 1, 1, 1, 1, 1, 1, 1, 1, 1, 1, 1, 1, 1, 1, 1, 1, 1, 1, 1, 1, 1, 1, 1, 1, 1, 1, 1, 1, 1, 1, 1, 1, 1, 1, 1, 1, 1, 1, 1, 1, 1, 1, 1, 1, 1, 1, 1, 1, 1, 1, 1, 1, 1, 1, 1, 1, 1, 1, 1, 1, 1, 1, 1, 1, 1, 1, 1, 1, 1, 1, 1, 1, 1, 1, 1, 1, 1, 1, 1, 1, 1, 1, 1])
me_cube_049.materials.append(mat_wood)
me_cube_049.materials.append(mat_green)
me_cube_049.materials.append(mat_darkgreen)
me_cube_049.use_remesh_preserve_volume = False
me_cube_049.use_remesh_preserve_attributes = False
me_cube_049.use_mirror_vertex_groups = False
me_cube_049.update()

# ---- objects
ob_commontree_1 = bpy.data.objects.new('CommonTree_1', me_cube_049)

# ---- transforms, parenting, visibility, modifiers, constraints
ob_commontree_1.location = (0.0, 0.0, 0.0)
ob_commontree_1.lineart.crease_threshold = 0.0

# ---- collection membership
col_collection_1.objects.link(ob_commontree_1)

# ---- scene / render settings (as saved in the file)
scene.frame_start = 1; scene.frame_end = 250; scene.frame_set(0)
scene.render.engine = 'CYCLES'
scene.render.resolution_x = 1000
scene.render.resolution_y = 1000
scene.render.dither_intensity = 0.0
scene.cycles.samples = 200
scene.cycles.sampling_pattern = 'TABULATED_SOBOL'
scene.cycles.light_sampling_threshold = 0.0
scene.cycles.use_adaptive_sampling = False
scene.cycles.use_light_tree = False
scene.cycles.caustics_reflective = False
scene.cycles.caustics_refractive = False
scene.cycles.blur_glossy = 0.0
scene.cycles.max_bounces = 2
scene.cycles.pixel_filter_type = 'GAUSSIAN'
scene.cycles.sample_clamp_indirect = 0.0
scene.view_settings.view_transform = 'Standard'
bpy.context.view_layer.update()

# ---- added for rendering (the .blend has no active camera): camera
cam_auto = bpy.data.cameras.new('AutoCamera')
cam_auto.lens = 50.0
cam_auto.sensor_width = 36.0
cam_auto.clip_end = 1000.0
ob_auto_camera = bpy.data.objects.new('AutoCamera', cam_auto)
scene.collection.objects.link(ob_auto_camera)
ob_auto_camera.location = (3.88745, -4.84516, 4.28644)
ob_auto_camera.rotation_euler = (1.09748, -7.21219e-08, 0.694738)
scene.camera = ob_auto_camera
bpy.context.view_layer.update()
